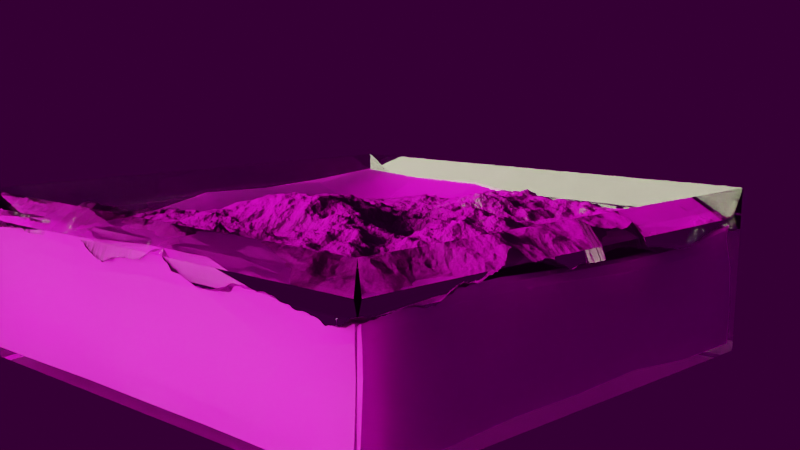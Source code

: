 # Source: Desert.blend  (saved by Blender 2.92.15; exported with 4.5.12 LTS)
import bpy
from mathutils import Matrix  # noqa: F401  (used for matrix-valued properties, if any)

bpy.ops.wm.read_factory_settings(use_empty=True)
scene = bpy.context.scene
scene.name = 'Scene'

# ---- collections
col_collection = bpy.data.collections.new('Collection'); scene.collection.children.link(col_collection)

# ---- images (referenced by path relative to the original .blend; pixels are not part of the script)
import os
ASSET_DIR = os.environ.get("B2B_ASSET_DIR", "")  # directory of the original .blend (textures are referenced by path, not embedded)
HERE = os.path.dirname(os.path.abspath(__file__))  # packed textures are extracted next to this script under _unpacked/

def load_image(name, relpath, width, height, colorspace="sRGB"):
    """Load a texture the original file referenced (path relative to the .blend, or extracted next to this script)."""
    p = next((c for c in (os.path.join(HERE, relpath), os.path.join(ASSET_DIR, relpath)) if relpath and os.path.exists(c)), "")
    if p:
        img = bpy.data.images.load(p, check_existing=True)
        img.name = name
    else:  # same state as the original file: an image datablock whose file is absent (Cycles renders it pink)
        img = bpy.data.images.new(name, width, height)
        img.source = "FILE"
        img.filepath = "//" + (relpath or name)
    img.colorspace_settings.name = colorspace
    return img
img_sjzkfega_8k_albedo_jpg = load_image('sjzkfega_8K_Albedo.jpg', 'Sand Texture/sjzkfega_8K_Albedo.jpg', 1024, 1024, 'sRGB')
img_sjzkfega_8k_roughness_jpg = load_image('sjzkfega_8K_Roughness.jpg', 'Sand Texture/sjzkfega_8K_Roughness.jpg', 1024, 1024, 'Non-Color')
img_pkngj_4k_albedo_jpg = load_image('pkngj_4K_Albedo.jpg', 'Damaged Concrete Texture/pkngj_4K_Albedo.jpg', 1024, 1024, 'sRGB')
img_pkngj_4k_roughness_jpg = load_image('pkngj_4K_Roughness.jpg', 'Damaged Concrete Texture/pkngj_4K_Roughness.jpg', 1024, 1024, 'Non-Color')
img_pkngj_4k_normal_jpg = load_image('pkngj_4K_Normal.jpg', 'Damaged Concrete Texture/pkngj_4K_Normal.jpg', 1024, 1024, 'Non-Color')
img_pkngj_4k_displacement_exr = load_image('pkngj_4K_Displacement.exr', 'Damaged Concrete Texture/pkngj_4K_Displacement.exr', 1024, 1024, 'Non-Color')
img_sjzkfega_8k_normal_jpg = load_image('sjzkfega_8K_Normal.jpg', 'Sand Texture/sjzkfega_8K_Normal.jpg', 1024, 1024, 'Non-Color')
img_sjzkfega_8k_displacement_exr = load_image('sjzkfega_8K_Displacement.exr', 'Sand Texture/sjzkfega_8K_Displacement.exr', 1024, 1024, 'Non-Color')
img_goegap_8k_hdr = load_image('goegap_8k.hdr', 'goegap_8k.hdr', 1024, 1024, 'Linear Rec.709')

# ---- materials (node trees are filled in below, after node groups)
mat_desert_mat = bpy.data.materials.new('Desert Mat')
mat_desert_mat.displacement_method = 'BOTH'
mat_glass = bpy.data.materials.new('Glass')
mat_sand = bpy.data.materials.new('Sand')

# ---- node groups
ng_poliigon_color_variation = bpy.data.node_groups.new('Poliigon Color Variation', 'ShaderNodeTree')
_s = ng_poliigon_color_variation.interface.new_socket(name='Color', in_out='OUTPUT', socket_type='NodeSocketColor')
_s.default_value = (0.0, 0.0, 0.0, 0.0)
_s = ng_poliigon_color_variation.interface.new_socket(name='Noise View', in_out='OUTPUT', socket_type='NodeSocketFloat')
_s.subtype = 'FACTOR'
_s.min_value = 0.0
_s.max_value = 1.0
_s = ng_poliigon_color_variation.interface.new_socket(name='Color', in_out='INPUT', socket_type='NodeSocketColor')
_s.default_value = (0.5, 0.5, 0.5, 1.0)
_s = ng_poliigon_color_variation.interface.new_socket(name='Scale', in_out='INPUT', socket_type='NodeSocketFloat')
_s.subtype = 'FACTOR'
_s.default_value = 0.5
_s.min_value = 0.05
_s.max_value = 10.0
_s = ng_poliigon_color_variation.interface.new_socket(name='Distortion', in_out='INPUT', socket_type='NodeSocketFloat')
_s.subtype = 'FACTOR'
_s.min_value = 0.0
_s.max_value = 3.0
_s = ng_poliigon_color_variation.interface.new_socket(name='Random Color Var', in_out='INPUT', socket_type='NodeSocketFloat')
_s.subtype = 'FACTOR'
_s.default_value = 1.0
_s.min_value = 0.0
_s.max_value = 1.0
_s = ng_poliigon_color_variation.interface.new_socket(name='Dark Spot Intensity', in_out='INPUT', socket_type='NodeSocketFloat')
_s.subtype = 'FACTOR'
_s.default_value = 0.5
_s.min_value = 0.0
_s.max_value = 1.0
_s = ng_poliigon_color_variation.interface.new_socket(name='Bright Spot Intensity', in_out='INPUT', socket_type='NodeSocketFloat')
_s.subtype = 'FACTOR'
_s.default_value = 0.5
_s.min_value = 0.0
_s.max_value = 1.0
_s = ng_poliigon_color_variation.interface.new_socket(name='Dark/Bright Threshold', in_out='INPUT', socket_type='NodeSocketFloat')
_s.min_value = -1e+04
_s.max_value = 1e+04
_s = ng_poliigon_color_variation.interface.new_socket(name='Seed', in_out='INPUT', socket_type='NodeSocketFloat')
_s.default_value = 1.0
_s.min_value = -1000.0
_s.max_value = 1000.0
_N = ng_poliigon_color_variation.nodes; _L = ng_poliigon_color_variation.links
n0 = _N.new('NodeFrame'); n0.name = 'Frame.001'; n0.location = (-46, 109)
n0.label = 'Creates 3 seeds'
n0.width = 200
n1 = _N.new('NodeFrame'); n1.name = 'Frame.004'; n1.location = (714, -32)
n1.label = 'Dark Spots'
n1.width = 200
n2 = _N.new('NodeFrame'); n2.name = 'Frame'; n2.location = (-1139, 233)
n2.label = 'Remaps Scale'
n2.width = 462
n3 = _N.new('NodeFrame'); n3.name = 'Frame.003'; n3.location = (232, -367)
n3.label = 'Rainbow Saturation'
n3.width = 200
n4 = _N.new('ShaderNodeSeparateColor'); n4.name = 'Separate RGB'; n4.location = (30, -30)
n5 = _N.new('ShaderNodeMapRange'); n5.name = 'Map Range.001'; n5.location = (259, 110)
n5.inputs[5].default_value = 9.9
n6 = _N.new('ShaderNodeMapRange'); n6.name = 'Map Range.002'; n6.location = (262, -121)
n7 = _N.new('NodeReroute'); n7.name = 'Reroute.001'; n7.location = (555, -639)
n7.width = 16
n7.socket_idname = 'NodeSocketFloat'
n8 = _N.new('ShaderNodeMix'); n8.name = 'Mix.002'; n8.location = (30, -30)
n8.data_type = 'RGBA'
n8.blend_type = 'SUBTRACT'
n8.clamp_result = True
n9 = _N.new('NodeReroute'); n9.name = 'Reroute.002'; n9.location = (-1220, -544)
n9.width = 16
n9.socket_idname = 'NodeSocketFloatFactor'
n10 = _N.new('NodeReroute'); n10.name = 'Reroute.003'; n10.location = (-1221, -70)
n10.width = 16
n10.socket_idname = 'NodeSocketFloatFactor'
n11 = _N.new('ShaderNodeTexCoord'); n11.name = 'Texture Coordinate'; n11.location = (-513, 143)
n12 = _N.new('ShaderNodeValue'); n12.name = 'Value.001'; n12.location = (30, -65)
n12.outputs[0].default_value = 0.1
n13 = _N.new('ShaderNodeMath'); n13.name = 'Math'; n13.location = (292, -30)
n13.operation = 'MULTIPLY'
n13.inputs[2].default_value = 0.0
n14 = _N.new('NodeReroute'); n14.name = 'Reroute.005'; n14.location = (-1190, -512)
n14.width = 16
n14.socket_idname = 'NodeSocketFloatFactor'
n15 = _N.new('NodeReroute'); n15.name = 'Reroute.006'; n15.location = (-1230, -89)
n15.width = 16
n15.socket_idname = 'NodeSocketFloatFactor'
n16 = _N.new('NodeReroute'); n16.name = 'Reroute.007'; n16.location = (-1244, -584)
n16.width = 16
n16.socket_idname = 'NodeSocketFloatFactor'
n17 = _N.new('NodeReroute'); n17.name = 'Reroute.008'; n17.location = (1018, -691)
n17.width = 16
n17.socket_idname = 'NodeSocketFloat'
n18 = _N.new('NodeReroute'); n18.name = 'Reroute'; n18.location = (44, -123)
n18.width = 16
n18.socket_idname = 'NodeSocketFloat'
n19 = _N.new('ShaderNodeHueSaturation'); n19.name = 'Hue Saturation Value'; n19.location = (1443, -79)
n20 = _N.new('ShaderNodeMix'); n20.name = 'Mix'; n20.location = (30, -30)
n20.data_type = 'RGBA'
n20.blend_type = 'HUE'
n21 = _N.new('NodeReroute'); n21.name = 'Reroute.004'; n21.location = (-1209, -32)
n21.width = 16
n21.socket_idname = 'NodeSocketFloatFactor'
n22 = _N.new('ShaderNodeMapRange'); n22.name = 'Map Range.004'; n22.location = (-537, -381)
n22.inputs[4].default_value = 0.1
n23 = _N.new('ShaderNodeMapRange'); n23.name = 'Map Range.005'; n23.location = (-538, -607)
n23.inputs[3].default_value = 1.0
n23.inputs[4].default_value = 2.0
n24 = _N.new('ShaderNodeMapRange'); n24.name = 'Map Range.003'; n24.location = (-897, -277)
n24.inputs[4].default_value = 0.15
n25 = _N.new('ShaderNodeTexNoise'); n25.name = 'Noise Texture'; n25.location = (-272, 48)
n25.noise_dimensions = '4D'
n25.inputs[3].default_value = 16.0
n26 = _N.new('ShaderNodeClamp'); n26.name = 'Clamp'; n26.location = (444, 102)
n27 = _N.new('ShaderNodeMapRange'); n27.name = 'Map Range'; n27.location = (258, 344)
n28 = _N.new('NodeGroupOutput'); n28.name = 'Group Output'; n28.location = (1843, -77)
n29 = _N.new('NodeGroupInput'); n29.name = 'Group Input'; n29.location = (-1396, 76)
n4.parent = n0
n8.parent = n1
n12.parent = n2
n13.parent = n2
n20.parent = n3
_L.new(n25.outputs[1], n4.inputs[0])
_L.new(n25.outputs[1], n20.inputs[7])
_L.new(n29.outputs[0], n20.inputs[6])
_L.new(n20.outputs[2], n8.inputs[6])
_L.new(n27.outputs[0], n8.inputs[0])
_L.new(n4.outputs[0], n27.inputs[0])
_L.new(n4.outputs[2], n6.inputs[0])
_L.new(n12.outputs[0], n13.inputs[1])
_L.new(n13.outputs[0], n25.inputs[2])
_L.new(n11.outputs[3], n25.inputs[0])
_L.new(n29.outputs[1], n13.inputs[0])
_L.new(n14.outputs[0], n24.inputs[0])
_L.new(n7.outputs[0], n8.inputs[7])
_L.new(n18.outputs[0], n27.inputs[3])
_L.new(n29.outputs[7], n25.inputs[1])
_L.new(n8.outputs[2], n19.inputs[4])
_L.new(n19.outputs[0], n28.inputs[0])
_L.new(n5.outputs[0], n26.inputs[0])
_L.new(n17.outputs[0], n19.inputs[2])
_L.new(n4.outputs[1], n5.inputs[0])
_L.new(n26.outputs[0], n19.inputs[3])
_L.new(n29.outputs[6], n18.inputs[0])
_L.new(n18.outputs[0], n6.inputs[3])
_L.new(n18.outputs[0], n5.inputs[3])
_L.new(n10.outputs[0], n9.inputs[0])
_L.new(n29.outputs[4], n10.inputs[0])
_L.new(n29.outputs[3], n21.inputs[0])
_L.new(n21.outputs[0], n14.inputs[0])
_L.new(n29.outputs[5], n15.inputs[0])
_L.new(n15.outputs[0], n16.inputs[0])
_L.new(n25.outputs[0], n28.inputs[1])
_L.new(n17.outputs[0], n19.inputs[1])
_L.new(n29.outputs[2], n25.inputs[8])
_L.new(n24.outputs[0], n20.inputs[0])
_L.new(n9.outputs[0], n22.inputs[0])
_L.new(n22.outputs[0], n7.inputs[0])
_L.new(n16.outputs[0], n23.inputs[0])
_L.new(n23.outputs[0], n17.inputs[0])
n28.is_active_output = True
ng_poliigon_uber_mapping = bpy.data.node_groups.new('Poliigon Uber Mapping', 'ShaderNodeTree')
_s = ng_poliigon_uber_mapping.interface.new_socket(name='UV', in_out='OUTPUT', socket_type='NodeSocketVector')
_s.min_value = 0.0
_s.max_value = -3.403e+38
_s = ng_poliigon_uber_mapping.interface.new_socket(name='GridView', in_out='OUTPUT', socket_type='NodeSocketFloat')
_s = ng_poliigon_uber_mapping.interface.new_socket(name='UV', in_out='INPUT', socket_type='NodeSocketVector')
_s.min_value = 0.0
_s.max_value = -3.403e+38
_s = ng_poliigon_uber_mapping.interface.new_socket(name='Scale', in_out='INPUT', socket_type='NodeSocketFloat')
_s.default_value = 1.0
_s = ng_poliigon_uber_mapping.interface.new_socket(name='Aspect Ratio', in_out='INPUT', socket_type='NodeSocketFloat')
_s.default_value = 1.0
_s = ng_poliigon_uber_mapping.interface.new_socket(name='Translate X', in_out='INPUT', socket_type='NodeSocketFloat')
_s = ng_poliigon_uber_mapping.interface.new_socket(name='Translate Y', in_out='INPUT', socket_type='NodeSocketFloat')
_s = ng_poliigon_uber_mapping.interface.new_socket(name='Global Rotation', in_out='INPUT', socket_type='NodeSocketFloat')
_s = ng_poliigon_uber_mapping.interface.new_socket(name='Mosaic Rotation', in_out='INPUT', socket_type='NodeSocketFloat')
_s.min_value = 0.0
_s.max_value = 100.0
_s = ng_poliigon_uber_mapping.interface.new_socket(name='Mosaic Noise', in_out='INPUT', socket_type='NodeSocketFloat')
_s.min_value = 0.0
_s.max_value = 1.0
_N = ng_poliigon_uber_mapping.nodes; _L = ng_poliigon_uber_mapping.links
n0 = _N.new('ShaderNodeTexChecker'); n0.name = 'Checker Texture.001'; n0.location = (68, -30)
n0.inputs[1].default_value = (0.0, 0.0, 0.0, 1.0)
n0.inputs[2].default_value = (1.0, 1.0, 1.0, 1.0)
n0.inputs[3].default_value = 1.0
n1 = _N.new('ShaderNodeTexChecker'); n1.name = 'Checker Texture.002'; n1.location = (65, -202)
n1.inputs[1].default_value = (0.01002, 0.01002, 0.01002, 1.0)
n1.inputs[2].default_value = (0.7874, 0.7874, 0.7874, 1.0)
n1.inputs[3].default_value = 4.0
n2 = _N.new('ShaderNodeCombineXYZ'); n2.name = 'Combine XYZ'; n2.location = (870, -119)
n2.hide = True
n2.inputs[2].default_value = 0.2
n3 = _N.new('ShaderNodeCombineXYZ'); n3.name = 'Combine XYZ.001'; n3.location = (194, -35)
n3.hide = True
n4 = _N.new('ShaderNodeCombineXYZ'); n4.name = 'Combine XYZ.002'; n4.location = (777, -218)
n4.hide = True
n4.inputs[2].default_value = 16.4
n5 = _N.new('ShaderNodeCombineXYZ'); n5.name = 'Combine XYZ.003'; n5.location = (783, -35)
n5.hide = True
n5.inputs[2].default_value = 8.1
n6 = _N.new('ShaderNodeCombineXYZ'); n6.name = 'Combine XYZ.004'; n6.location = (30, -110)
n6.hide = True
n7 = _N.new('ShaderNodeCombineXYZ'); n7.name = 'Combine XYZ.005'; n7.location = (525, -54)
n8 = _N.new('ShaderNodeCombineXYZ'); n8.name = 'Combine XYZ.006'; n8.location = (1138, -44)
n9 = _N.new('ShaderNodeCombineXYZ'); n9.name = 'Combine XYZ.007'; n9.location = (519, -138)
n10 = _N.new('NodeFrame'); n10.name = 'Frame'; n10.location = (-1737, 826)
n10.label = 'Scale'
n10.width = 403
n10.label_size = 64
n11 = _N.new('NodeFrame'); n11.name = 'Frame.001'; n11.location = (257, 856)
n11.label = 'Mosaic Rotation'
n11.width = 671
n11.label_size = 64
n12 = _N.new('NodeFrame'); n12.name = 'Frame.002'; n12.location = (-1232, 696)
n12.label = 'Mosaic Noise'
n12.width = 1456
n12.label_size = 64
n13 = _N.new('NodeFrame'); n13.name = 'Frame.003'; n13.location = (980, 609)
n13.label = 'Combine'
n13.width = 518
n13.label_size = 64
n14 = _N.new('NodeFrame'); n14.name = 'Frame.004'; n14.location = (3585, 527)
n14.label = 'GridView'
n14.width = 485
n14.label_size = 64
n15 = _N.new('NodeFrame'); n15.name = 'Frame.005'; n15.location = (2245, 628)
n15.label = 'Rotation'
n15.width = 1308
n15.label_size = 64
n16 = _N.new('NodeFrame'); n16.name = 'Frame.006'; n16.location = (1525, 626)
n16.label = 'Translation'
n16.width = 695
n16.label_size = 64
n17 = _N.new('NodeFrame'); n17.name = 'Frame.008'; n17.location = (3587, 900)
n17.label = 'Aspect Ratio'
n17.width = 689
n17.label_size = 64
n18 = _N.new('NodeGroupInput'); n18.name = 'Group Input'; n18.location = (-2148, 639)
n19 = _N.new('NodeGroupOutput'); n19.name = 'Group Output'; n19.location = (4444, 580)
n20 = _N.new('ShaderNodeMath'); n20.name = 'Math'; n20.location = (30, -35)
n20.hide = True
n20.operation = 'MODULO'
n20.inputs[2].default_value = 0.0
n21 = _N.new('ShaderNodeMath'); n21.name = 'Math.001'; n21.location = (557, -39)
n21.hide = True
n21.operation = 'ROUND'
n21.inputs[1].default_value = 1.3
n21.inputs[2].default_value = 0.0
n22 = _N.new('ShaderNodeMath'); n22.name = 'Math.002'; n22.location = (469, -123)
n22.hide = True
n22.operation = 'ROUND'
n22.inputs[1].default_value = 1.3
n22.inputs[2].default_value = 0.0
n23 = _N.new('ShaderNodeMath'); n23.name = 'Math.003'; n23.location = (32, -53)
n23.hide = True
n23.operation = 'SUBTRACT'
n23.inputs[2].default_value = 0.0
n24 = _N.new('ShaderNodeMath'); n24.name = 'Math.004'; n24.location = (30, -118)
n24.hide = True
n24.operation = 'SUBTRACT'
n24.inputs[2].default_value = 0.0
n25 = _N.new('ShaderNodeMath'); n25.name = 'Math.005'; n25.location = (50, -292)
n25.hide = True
n25.operation = 'MODULO'
n25.inputs[2].default_value = 0.0
n26 = _N.new('ShaderNodeMath'); n26.name = 'Math.006'; n26.location = (1202, -145)
n26.hide = True
n26.operation = 'MULTIPLY'
n26.inputs[2].default_value = 0.0
n27 = _N.new('ShaderNodeMath'); n27.name = 'Math.007'; n27.location = (1201, -195)
n27.hide = True
n27.operation = 'MULTIPLY'
n27.inputs[2].default_value = 0.0
n28 = _N.new('ShaderNodeMath'); n28.name = 'Math.008'; n28.location = (84, -134)
n28.hide = True
n28.operation = 'SINE'
n28.inputs[1].default_value = 1.0
n28.inputs[2].default_value = 0.0
n29 = _N.new('ShaderNodeMath'); n29.name = 'Math.009'; n29.location = (288, -63)
n29.hide = True
n29.operation = 'MULTIPLY'
n29.inputs[2].default_value = 0.0
n30 = _N.new('ShaderNodeMath'); n30.name = 'Math.010'; n30.location = (85, -208)
n30.hide = True
n30.operation = 'COSINE'
n30.inputs[1].default_value = 1.0
n30.inputs[2].default_value = 0.0
n31 = _N.new('ShaderNodeMath'); n31.name = 'Math.011'; n31.location = (285, -237)
n31.hide = True
n31.operation = 'MULTIPLY'
n31.inputs[2].default_value = 0.0
n32 = _N.new('ShaderNodeMath'); n32.name = 'Math.012'; n32.location = (501, -141)
n32.hide = True
n32.operation = 'SUBTRACT'
n32.inputs[2].default_value = 0.0
n33 = _N.new('ShaderNodeMath'); n33.name = 'Math.013'; n33.location = (282, -158)
n33.hide = True
n33.operation = 'MULTIPLY'
n33.inputs[2].default_value = 0.0
n34 = _N.new('ShaderNodeMath'); n34.name = 'Math.014'; n34.location = (287, -300)
n34.hide = True
n34.operation = 'MULTIPLY'
n34.inputs[2].default_value = 0.0
n35 = _N.new('ShaderNodeMath'); n35.name = 'Math.015'; n35.location = (494, -259)
n35.hide = True
n35.inputs[2].default_value = 0.0
n36 = _N.new('ShaderNodeMath'); n36.name = 'Math.016'; n36.location = (1286, -39)
n36.hide = True
n36.operation = 'MULTIPLY'
n36.inputs[2].default_value = 0.0
n37 = _N.new('ShaderNodeMath'); n37.name = 'Math.017'; n37.location = (230, -75)
n37.hide = True
n37.operation = 'MULTIPLY'
n37.inputs[2].default_value = 0.0
n38 = _N.new('ShaderNodeMath'); n38.name = 'Math.018'; n38.location = (233, -114)
n38.hide = True
n38.operation = 'MULTIPLY'
n38.inputs[2].default_value = 0.0
n39 = _N.new('ShaderNodeMath'); n39.name = 'Math.019'; n39.location = (271, -30)
n39.inputs[2].default_value = 0.0
n40 = _N.new('ShaderNodeMath'); n40.name = 'Math.020'; n40.location = (284, -30)
n40.operation = 'MULTIPLY'
n40.inputs[2].default_value = 0.0
n41 = _N.new('ShaderNodeMath'); n41.name = 'Math.021'; n41.location = (263, -199)
n41.inputs[2].default_value = 0.0
n42 = _N.new('ShaderNodeMath'); n42.name = 'Math.022'; n42.location = (223, -163)
n42.hide = True
n42.operation = 'MULTIPLY'
n42.inputs[1].default_value = 3.141
n42.inputs[2].default_value = 0.0
n43 = _N.new('ShaderNodeMath'); n43.name = 'Math.023'; n43.location = (394, -167)
n43.hide = True
n43.operation = 'DIVIDE'
n43.inputs[1].default_value = 180.0
n43.inputs[2].default_value = 0.0
n44 = _N.new('ShaderNodeMath'); n44.name = 'Math.024'; n44.location = (572, -132)
n44.hide = True
n44.operation = 'SINE'
n44.inputs[1].default_value = 1.0
n44.inputs[2].default_value = 0.0
n45 = _N.new('ShaderNodeMath'); n45.name = 'Math.025'; n45.location = (572, -177)
n45.hide = True
n45.operation = 'COSINE'
n45.inputs[1].default_value = 1.0
n45.inputs[2].default_value = 0.0
n46 = _N.new('ShaderNodeMath'); n46.name = 'Math.026'; n46.location = (774, -35)
n46.hide = True
n46.operation = 'MULTIPLY'
n46.inputs[2].default_value = 0.0
n47 = _N.new('ShaderNodeMath'); n47.name = 'Math.027'; n47.location = (778, -113)
n47.hide = True
n47.operation = 'MULTIPLY'
n47.inputs[2].default_value = 0.0
n48 = _N.new('ShaderNodeMath'); n48.name = 'Math.028'; n48.location = (938, -77)
n48.hide = True
n48.operation = 'SUBTRACT'
n48.inputs[2].default_value = 0.0
n49 = _N.new('ShaderNodeMath'); n49.name = 'Math.029'; n49.location = (787, -186)
n49.hide = True
n49.operation = 'MULTIPLY'
n49.inputs[2].default_value = 0.0
n50 = _N.new('ShaderNodeMath'); n50.name = 'Math.030'; n50.location = (782, -287)
n50.hide = True
n50.operation = 'MULTIPLY'
n50.inputs[2].default_value = 0.0
n51 = _N.new('ShaderNodeMath'); n51.name = 'Math.031'; n51.location = (946, -237)
n51.hide = True
n51.inputs[2].default_value = 0.0
n52 = _N.new('ShaderNodeMix'); n52.name = 'Mix'; n52.location = (197, -137)
n52.hide = True
n52.data_type = 'RGBA'
n52.blend_type = 'MULTIPLY'
n52.inputs[0].default_value = 1.0
n53 = _N.new('ShaderNodeMix'); n53.name = 'Mix.001'; n53.location = (314, -69)
n53.data_type = 'RGBA'
n53.blend_type = 'DIFFERENCE'
n53.inputs[0].default_value = 1.0
n54 = _N.new('ShaderNodeMix'); n54.name = 'Mix.002'; n54.location = (386, -37)
n54.hide = True
n54.data_type = 'RGBA'
n54.blend_type = 'DIFFERENCE'
n55 = _N.new('ShaderNodeMix'); n55.name = 'Mix.003'; n55.location = (294, -120)
n55.hide = True
n55.data_type = 'RGBA'
n55.blend_type = 'DIFFERENCE'
n56 = _N.new('ShaderNodeTexNoise'); n56.name = 'Musgrave Texture'; n56.location = (1056, -126)
n56.width = 150
n56.hide = True
n56.noise_type = 'HETERO_TERRAIN'
n56.normalize = False
n56.inputs[2].default_value = 9.4
n56.inputs[3].default_value = 4.0
n56.inputs[4].default_value = 0.0256
n56.inputs[5].default_value = 2.5
n56.inputs[6].default_value = 1.0
n57 = _N.new('ShaderNodeTexNoise'); n57.name = 'Musgrave Texture.001'; n57.location = (963, -220)
n57.width = 150
n57.hide = True
n57.noise_type = 'HETERO_TERRAIN'
n57.normalize = False
n57.inputs[2].default_value = 9.4
n57.inputs[3].default_value = 4.0
n57.inputs[4].default_value = 0.0256
n57.inputs[5].default_value = 2.5
n57.inputs[6].default_value = 1.0
n58 = _N.new('ShaderNodeTexNoise'); n58.name = 'Musgrave Texture.002'; n58.location = (964, -52)
n58.width = 150
n58.hide = True
n58.noise_type = 'HETERO_TERRAIN'
n58.normalize = False
n58.inputs[2].default_value = 9.4
n58.inputs[3].default_value = 4.0
n58.inputs[4].default_value = 0.0256
n58.inputs[5].default_value = 2.5
n58.inputs[6].default_value = 1.0
n59 = _N.new('ShaderNodeTexNoise'); n59.name = 'Noise Texture'; n59.location = (44, -182)
n59.hide = True
n60 = _N.new('NodeReroute'); n60.name = 'Reroute'; n60.location = (-1754, 781)
n60.width = 16
n60.socket_idname = 'NodeSocketVector'
n61 = _N.new('NodeReroute'); n61.name = 'Reroute.001'; n61.location = (-1756, 607)
n61.width = 16
n61.socket_idname = 'NodeSocketVector'
n62 = _N.new('NodeReroute'); n62.name = 'Reroute.002'; n62.location = (-1714, 585)
n62.width = 16
n62.socket_idname = 'NodeSocketFloat'
n63 = _N.new('NodeReroute'); n63.name = 'Reroute.003'; n63.location = (200, -93)
n63.width = 16
n63.socket_idname = 'NodeSocketFloat'
n64 = _N.new('NodeReroute'); n64.name = 'Reroute.004'; n64.location = (-1539, 589)
n64.width = 16
n64.socket_idname = 'NodeSocketFloat'
n65 = _N.new('NodeReroute'); n65.name = 'Reroute.005'; n65.location = (199, -131)
n65.width = 16
n65.socket_idname = 'NodeSocketFloat'
n66 = _N.new('NodeReroute'); n66.name = 'Reroute.006'; n66.location = (-69, 481)
n66.width = 16
n66.socket_idname = 'NodeSocketFloat'
n67 = _N.new('NodeReroute'); n67.name = 'Reroute.007'; n67.location = (150, 544)
n67.width = 16
n67.socket_idname = 'NodeSocketFloat'
n68 = _N.new('NodeReroute'); n68.name = 'Reroute.008'; n68.location = (-57, 251)
n68.width = 16
n68.socket_idname = 'NodeSocketFloat'
n69 = _N.new('NodeReroute'); n69.name = 'Reroute.009'; n69.location = (147, 803)
n69.width = 16
n69.socket_idname = 'NodeSocketFloat'
n70 = _N.new('NodeReroute'); n70.name = 'Reroute.010'; n70.location = (152, 272)
n70.width = 16
n70.socket_idname = 'NodeSocketFloat'
n71 = _N.new('NodeReroute'); n71.name = 'Reroute.011'; n71.location = (-1284, 283)
n71.width = 16
n71.socket_idname = 'NodeSocketFloat'
n72 = _N.new('NodeReroute'); n72.name = 'Reroute.012'; n72.location = (-1283, 588)
n72.width = 16
n72.socket_idname = 'NodeSocketFloat'
n73 = _N.new('NodeReroute'); n73.name = 'Reroute.013'; n73.location = (1162, -163)
n73.width = 16
n73.socket_idname = 'NodeSocketFloat'
n74 = _N.new('NodeReroute'); n74.name = 'Reroute.014'; n74.location = (-69, 277)
n74.width = 16
n74.socket_idname = 'NodeSocketFloat'
n75 = _N.new('NodeReroute'); n75.name = 'Reroute.015'; n75.location = (1177, -56)
n75.width = 16
n75.socket_idname = 'NodeSocketFloat'
n76 = _N.new('NodeReroute'); n76.name = 'Reroute.016'; n76.location = (1251, -42)
n76.width = 16
n76.socket_idname = 'NodeSocketFloat'
n77 = _N.new('NodeReroute'); n77.name = 'Reroute.017'; n77.location = (1251, -149)
n77.width = 16
n77.socket_idname = 'NodeSocketFloat'
n78 = _N.new('NodeReroute'); n78.name = 'Reroute.018'; n78.location = (1150, -76)
n78.width = 16
n78.socket_idname = 'NodeSocketFloat'
n79 = _N.new('NodeReroute'); n79.name = 'Reroute.019'; n79.location = (1150, -193)
n79.width = 16
n79.socket_idname = 'NodeSocketFloat'
n80 = _N.new('NodeReroute'); n80.name = 'Reroute.020'; n80.location = (1187, -243)
n80.width = 16
n80.socket_idname = 'NodeSocketFloat'
n81 = _N.new('NodeReroute'); n81.name = 'Reroute.021'; n81.location = (1187, -147)
n81.width = 16
n81.socket_idname = 'NodeSocketFloat'
n82 = _N.new('NodeReroute'); n82.name = 'Reroute.022'; n82.location = (170, -158)
n82.width = 16
n82.socket_idname = 'NodeSocketFloat'
n83 = _N.new('NodeReroute'); n83.name = 'Reroute.023'; n83.location = (1063, 244)
n83.width = 16
n83.socket_idname = 'NodeSocketFloat'
n84 = _N.new('NodeReroute'); n84.name = 'Reroute.024'; n84.location = (-1307, 250)
n84.width = 16
n84.socket_idname = 'NodeSocketFloat'
n85 = _N.new('NodeReroute'); n85.name = 'Reroute.025'; n85.location = (-1306, 493)
n85.width = 16
n85.socket_idname = 'NodeSocketFloat'
n86 = _N.new('NodeReroute'); n86.name = 'Reroute.026'; n86.location = (-1329, 563)
n86.width = 16
n86.socket_idname = 'NodeSocketFloat'
n87 = _N.new('NodeReroute'); n87.name = 'Reroute.027'; n87.location = (-1328, 232)
n87.width = 16
n87.socket_idname = 'NodeSocketFloat'
n88 = _N.new('NodeReroute'); n88.name = 'Reroute.028'; n88.location = (-1358, 533)
n88.width = 16
n88.socket_idname = 'NodeSocketFloat'
n89 = _N.new('NodeReroute'); n89.name = 'Reroute.029'; n89.location = (-1353, 207)
n89.width = 16
n89.socket_idname = 'NodeSocketFloat'
n90 = _N.new('NodeReroute'); n90.name = 'Reroute.030'; n90.location = (230, -334)
n90.width = 16
n90.socket_idname = 'NodeSocketFloat'
n91 = _N.new('NodeReroute'); n91.name = 'Reroute.031'; n91.location = (1667, 195)
n91.width = 16
n91.socket_idname = 'NodeSocketFloat'
n92 = _N.new('NodeReroute'); n92.name = 'Reroute.032'; n92.location = (200, -165)
n92.width = 16
n92.socket_idname = 'NodeSocketFloat'
n93 = _N.new('NodeReroute'); n93.name = 'Reroute.033'; n93.location = (1641, 222)
n93.width = 16
n93.socket_idname = 'NodeSocketFloat'
n94 = _N.new('NodeReroute'); n94.name = 'Reroute.034'; n94.location = (-1290, 813)
n94.width = 16
n94.socket_idname = 'NodeSocketFloat'
n95 = _N.new('NodeReroute'); n95.name = 'Reroute.035'; n95.location = (-1285, 776)
n95.width = 16
n95.socket_idname = 'NodeSocketFloat'
n96 = _N.new('NodeReroute'); n96.name = 'Reroute.036'; n96.location = (109, 777)
n96.width = 16
n96.socket_idname = 'NodeSocketFloat'
n97 = _N.new('NodeReroute'); n97.name = 'Reroute.037'; n97.location = (-1380, 514)
n97.width = 16
n97.socket_idname = 'NodeSocketFloat'
n98 = _N.new('NodeReroute'); n98.name = 'Reroute.038'; n98.location = (-1375, 175)
n98.width = 16
n98.socket_idname = 'NodeSocketFloat'
n99 = _N.new('NodeReroute'); n99.name = 'Reroute.039'; n99.location = (182, -167)
n99.width = 16
n99.socket_idname = 'NodeSocketFloat'
n100 = _N.new('NodeReroute'); n100.name = 'Reroute.040'; n100.location = (2330, 149)
n100.width = 16
n100.socket_idname = 'NodeSocketFloat'
n101 = _N.new('NodeReroute'); n101.name = 'Reroute.041'; n101.location = (33, -187)
n101.width = 16
n101.socket_idname = 'NodeSocketVector'
n102 = _N.new('NodeReroute'); n102.name = 'Reroute.042'; n102.location = (-1255, 514)
n102.width = 16
n102.socket_idname = 'NodeSocketVector'
n103 = _N.new('NodeReroute'); n103.name = 'Reroute.043'; n103.location = (-1255, 609)
n103.width = 16
n103.socket_idname = 'NodeSocketVector'
n104 = _N.new('NodeReroute'); n104.name = 'Reroute.044'; n104.location = (-1283, 505)
n104.width = 16
n104.socket_idname = 'NodeSocketFloat'
n105 = _N.new('NodeReroute'); n105.name = 'Reroute.045'; n105.location = (327, -198)
n105.width = 16
n105.socket_idname = 'NodeSocketFloat'
n106 = _N.new('NodeReroute'); n106.name = 'Reroute.046'; n106.location = (328, -59)
n106.width = 16
n106.socket_idname = 'NodeSocketFloat'
n107 = _N.new('NodeReroute'); n107.name = 'Reroute.047'; n107.location = (-1397, 474)
n107.width = 16
n107.socket_idname = 'NodeSocketFloat'
n108 = _N.new('NodeReroute'); n108.name = 'Reroute.048'; n108.location = (-1392, 149)
n108.width = 16
n108.socket_idname = 'NodeSocketFloat'
n109 = _N.new('NodeReroute'); n109.name = 'Reroute.049'; n109.location = (-976, 148)
n109.width = 16
n109.socket_idname = 'NodeSocketFloat'
n110 = _N.new('NodeReroute'); n110.name = 'Reroute.050'; n110.location = (254, -36)
n110.width = 16
n110.socket_idname = 'NodeSocketFloat'
n111 = _N.new('NodeReroute'); n111.name = 'Reroute.051'; n111.location = (254, -119)
n111.width = 16
n111.socket_idname = 'NodeSocketFloat'
n112 = _N.new('NodeReroute'); n112.name = 'Reroute.052'; n112.location = (327, -141)
n112.width = 16
n112.socket_idname = 'NodeSocketFloat'
n113 = _N.new('NodeReroute'); n113.name = 'Reroute.053'; n113.location = (2791, 577)
n113.width = 16
n113.socket_idname = 'NodeSocketFloat'
n114 = _N.new('NodeReroute'); n114.name = 'Reroute.054'; n114.location = (2635, 528)
n114.width = 16
n114.socket_idname = 'NodeSocketFloat'
n115 = _N.new('ShaderNodeSeparateXYZ'); n115.name = 'Separate XYZ'; n115.location = (30, -35)
n115.hide = True
n116 = _N.new('ShaderNodeSeparateXYZ'); n116.name = 'Separate XYZ.001'; n116.location = (30, -85)
n117 = _N.new('ShaderNodeSeparateXYZ'); n117.name = 'Separate XYZ.002'; n117.location = (30, -34)
n118 = _N.new('ShaderNodeSeparateXYZ'); n118.name = 'Separate XYZ.003'; n118.location = (30, -162)
n119 = _N.new('ShaderNodeVectorMath'); n119.name = 'Vector Math'; n119.location = (348, -95)
n119.hide = True
n0.parent = n14
n1.parent = n14
n2.parent = n12
n3.parent = n13
n4.parent = n12
n5.parent = n12
n6.parent = n13
n7.parent = n16
n8.parent = n15
n9.parent = n17
n20.parent = n11
n21.parent = n12
n22.parent = n12
n23.parent = n12
n24.parent = n12
n25.parent = n11
n26.parent = n12
n27.parent = n12
n28.parent = n11
n29.parent = n11
n30.parent = n11
n31.parent = n11
n32.parent = n11
n33.parent = n11
n34.parent = n11
n35.parent = n11
n36.parent = n12
n37.parent = n10
n38.parent = n10
n39.parent = n16
n40.parent = n17
n41.parent = n16
n42.parent = n15
n43.parent = n15
n44.parent = n15
n45.parent = n15
n46.parent = n15
n47.parent = n15
n48.parent = n15
n49.parent = n15
n50.parent = n15
n51.parent = n15
n52.parent = n13
n53.parent = n14
n54.parent = n12
n55.parent = n12
n56.parent = n12
n57.parent = n12
n58.parent = n12
n59.parent = n12
n63.parent = n10
n65.parent = n10
n73.parent = n12
n75.parent = n12
n76.parent = n12
n77.parent = n12
n78.parent = n12
n79.parent = n12
n80.parent = n12
n81.parent = n12
n82.parent = n13
n90.parent = n16
n92.parent = n16
n99.parent = n15
n101.parent = n14
n105.parent = n12
n106.parent = n12
n110.parent = n12
n111.parent = n12
n112.parent = n12
n115.parent = n10
n116.parent = n16
n117.parent = n15
n118.parent = n17
n119.parent = n13
_L.new(n115.outputs[0], n37.inputs[0])
_L.new(n115.outputs[1], n38.inputs[0])
_L.new(n3.outputs[0], n119.inputs[0])
_L.new(n26.outputs[0], n6.inputs[0])
_L.new(n27.outputs[0], n6.inputs[1])
_L.new(n60.outputs[0], n115.inputs[0])
_L.new(n73.outputs[0], n26.inputs[1])
_L.new(n75.outputs[0], n36.inputs[1])
_L.new(n21.outputs[0], n2.inputs[0])
_L.new(n22.outputs[0], n2.inputs[1])
_L.new(n23.outputs[0], n54.inputs[6])
_L.new(n21.outputs[0], n4.inputs[0])
_L.new(n22.outputs[0], n4.inputs[1])
_L.new(n4.outputs[0], n57.inputs[0])
_L.new(n21.outputs[0], n5.inputs[0])
_L.new(n22.outputs[0], n5.inputs[1])
_L.new(n2.outputs[0], n56.inputs[0])
_L.new(n5.outputs[0], n58.inputs[0])
_L.new(n37.outputs[0], n23.inputs[0])
_L.new(n38.outputs[0], n24.inputs[0])
_L.new(n76.outputs[0], n36.inputs[0])
_L.new(n81.outputs[0], n26.inputs[0])
_L.new(n79.outputs[0], n27.inputs[0])
_L.new(n20.outputs[0], n29.inputs[0])
_L.new(n28.outputs[0], n29.inputs[1])
_L.new(n30.outputs[0], n31.inputs[0])
_L.new(n25.outputs[0], n31.inputs[1])
_L.new(n20.outputs[0], n33.inputs[0])
_L.new(n30.outputs[0], n33.inputs[1])
_L.new(n28.outputs[0], n34.inputs[0])
_L.new(n25.outputs[0], n34.inputs[1])
_L.new(n33.outputs[0], n32.inputs[0])
_L.new(n34.outputs[0], n32.inputs[1])
_L.new(n29.outputs[0], n35.inputs[0])
_L.new(n31.outputs[0], n35.inputs[1])
_L.new(n36.outputs[0], n28.inputs[0])
_L.new(n94.outputs[0], n20.inputs[0])
_L.new(n96.outputs[0], n25.inputs[0])
_L.new(n36.outputs[0], n30.inputs[0])
_L.new(n32.outputs[0], n3.inputs[0])
_L.new(n35.outputs[0], n3.inputs[1])
_L.new(n6.outputs[0], n52.inputs[6])
_L.new(n52.outputs[2], n119.inputs[1])
_L.new(n82.outputs[0], n52.inputs[7])
_L.new(n69.outputs[0], n20.inputs[1])
_L.new(n119.outputs[0], n116.inputs[0])
_L.new(n116.outputs[0], n39.inputs[0])
_L.new(n116.outputs[1], n41.inputs[0])
_L.new(n39.outputs[0], n7.inputs[0])
_L.new(n41.outputs[0], n7.inputs[1])
_L.new(n92.outputs[0], n39.inputs[1])
_L.new(n90.outputs[0], n41.inputs[1])
_L.new(n42.outputs[0], n43.inputs[0])
_L.new(n43.outputs[0], n44.inputs[0])
_L.new(n43.outputs[0], n45.inputs[0])
_L.new(n113.outputs[0], n46.inputs[0])
_L.new(n45.outputs[0], n46.inputs[1])
_L.new(n114.outputs[0], n47.inputs[0])
_L.new(n44.outputs[0], n47.inputs[1])
_L.new(n46.outputs[0], n48.inputs[0])
_L.new(n47.outputs[0], n48.inputs[1])
_L.new(n48.outputs[0], n8.inputs[0])
_L.new(n44.outputs[0], n49.inputs[1])
_L.new(n45.outputs[0], n50.inputs[1])
_L.new(n49.outputs[0], n51.inputs[0])
_L.new(n50.outputs[0], n51.inputs[1])
_L.new(n7.outputs[0], n117.inputs[0])
_L.new(n101.outputs[0], n0.inputs[0])
_L.new(n99.outputs[0], n42.inputs[0])
_L.new(n61.outputs[0], n60.inputs[0])
_L.new(n18.outputs[0], n61.inputs[0])
_L.new(n18.outputs[1], n62.inputs[0])
_L.new(n62.outputs[0], n64.inputs[0])
_L.new(n63.outputs[0], n37.inputs[1])
_L.new(n65.outputs[0], n63.inputs[0])
_L.new(n64.outputs[0], n65.inputs[0])
_L.new(n74.outputs[0], n70.inputs[0])
_L.new(n104.outputs[0], n71.inputs[0])
_L.new(n64.outputs[0], n72.inputs[0])
_L.new(n71.outputs[0], n74.inputs[0])
_L.new(n66.outputs[0], n73.inputs[0])
_L.new(n67.outputs[0], n69.inputs[0])
_L.new(n74.outputs[0], n66.inputs[0])
_L.new(n66.outputs[0], n27.inputs[1])
_L.new(n70.outputs[0], n67.inputs[0])
_L.new(n67.outputs[0], n25.inputs[1])
_L.new(n84.outputs[0], n68.inputs[0])
_L.new(n68.outputs[0], n75.inputs[0])
_L.new(n77.outputs[0], n76.inputs[0])
_L.new(n56.outputs[0], n77.inputs[0])
_L.new(n58.outputs[0], n78.inputs[0])
_L.new(n78.outputs[0], n79.inputs[0])
_L.new(n57.outputs[0], n80.inputs[0])
_L.new(n80.outputs[0], n81.inputs[0])
_L.new(n83.outputs[0], n82.inputs[0])
_L.new(n68.outputs[0], n83.inputs[0])
_L.new(n85.outputs[0], n84.inputs[0])
_L.new(n18.outputs[6], n85.inputs[0])
_L.new(n18.outputs[3], n86.inputs[0])
_L.new(n86.outputs[0], n87.inputs[0])
_L.new(n18.outputs[4], n88.inputs[0])
_L.new(n88.outputs[0], n89.inputs[0])
_L.new(n91.outputs[0], n90.inputs[0])
_L.new(n89.outputs[0], n91.inputs[0])
_L.new(n93.outputs[0], n92.inputs[0])
_L.new(n87.outputs[0], n93.inputs[0])
_L.new(n37.outputs[0], n94.inputs[0])
_L.new(n38.outputs[0], n95.inputs[0])
_L.new(n95.outputs[0], n96.inputs[0])
_L.new(n18.outputs[5], n97.inputs[0])
_L.new(n97.outputs[0], n98.inputs[0])
_L.new(n100.outputs[0], n99.inputs[0])
_L.new(n98.outputs[0], n100.inputs[0])
_L.new(n101.outputs[0], n1.inputs[0])
_L.new(n0.outputs[0], n53.inputs[6])
_L.new(n1.outputs[0], n53.inputs[7])
_L.new(n53.outputs[2], n19.inputs[1])
_L.new(n8.outputs[0], n101.inputs[0])
_L.new(n24.outputs[0], n55.inputs[6])
_L.new(n102.outputs[0], n59.inputs[0])
_L.new(n103.outputs[0], n102.inputs[0])
_L.new(n61.outputs[0], n103.inputs[0])
_L.new(n54.outputs[2], n21.inputs[0])
_L.new(n55.outputs[2], n22.inputs[0])
_L.new(n72.outputs[0], n104.inputs[0])
_L.new(n59.outputs[0], n105.inputs[0])
_L.new(n112.outputs[0], n106.inputs[0])
_L.new(n106.outputs[0], n54.inputs[7])
_L.new(n65.outputs[0], n38.inputs[1])
_L.new(n110.outputs[0], n54.inputs[0])
_L.new(n18.outputs[7], n107.inputs[0])
_L.new(n107.outputs[0], n108.inputs[0])
_L.new(n108.outputs[0], n109.inputs[0])
_L.new(n111.outputs[0], n110.inputs[0])
_L.new(n109.outputs[0], n111.inputs[0])
_L.new(n111.outputs[0], n55.inputs[0])
_L.new(n105.outputs[0], n112.inputs[0])
_L.new(n112.outputs[0], n55.inputs[7])
_L.new(n104.outputs[0], n59.inputs[2])
_L.new(n113.outputs[0], n49.inputs[0])
_L.new(n117.outputs[0], n113.inputs[0])
_L.new(n114.outputs[0], n50.inputs[0])
_L.new(n117.outputs[1], n114.inputs[0])
_L.new(n51.outputs[0], n8.inputs[1])
_L.new(n8.outputs[0], n118.inputs[0])
_L.new(n118.outputs[0], n9.inputs[0])
_L.new(n118.outputs[1], n40.inputs[0])
_L.new(n118.outputs[2], n9.inputs[2])
_L.new(n9.outputs[0], n19.inputs[0])
_L.new(n40.outputs[0], n9.inputs[1])
_L.new(n18.outputs[2], n40.inputs[1])
n19.is_active_output = True
ng_poliigon_pbr_mixer = bpy.data.node_groups.new('Poliigon PBR Mixer', 'ShaderNodeTree')
_s = ng_poliigon_pbr_mixer.interface.new_socket(name='Base Color', in_out='OUTPUT', socket_type='NodeSocketColor')
_s.default_value = (0.5, 0.5, 0.5, 1.0)
_s = ng_poliigon_pbr_mixer.interface.new_socket(name='Metalness', in_out='OUTPUT', socket_type='NodeSocketFloat')
_s = ng_poliigon_pbr_mixer.interface.new_socket(name='Roughness', in_out='OUTPUT', socket_type='NodeSocketFloat')
_s.default_value = 0.5
_s = ng_poliigon_pbr_mixer.interface.new_socket(name='Normal', in_out='OUTPUT', socket_type='NodeSocketVector')
_s.min_value = 0.0
_s.max_value = -3.403e+38
_s = ng_poliigon_pbr_mixer.interface.new_socket(name='Displacement', in_out='OUTPUT', socket_type='NodeSocketFloat')
_s.default_value = 0.5
_s = ng_poliigon_pbr_mixer.interface.new_socket(name='Fac', in_out='INPUT', socket_type='NodeSocketFloat')
_s.min_value = 0.0
_s.max_value = 1.0
_s = ng_poliigon_pbr_mixer.interface.new_socket(name='Base Color', in_out='INPUT', socket_type='NodeSocketColor')
_s.default_value = (1.0, 1.0, 1.0, 1.0)
_s = ng_poliigon_pbr_mixer.interface.new_socket(name='Metalness', in_out='INPUT', socket_type='NodeSocketFloat')
_s = ng_poliigon_pbr_mixer.interface.new_socket(name='Roughness', in_out='INPUT', socket_type='NodeSocketFloat')
_s = ng_poliigon_pbr_mixer.interface.new_socket(name='Normal', in_out='INPUT', socket_type='NodeSocketVector')
_s.min_value = 0.0
_s.max_value = -3.403e+38
_s = ng_poliigon_pbr_mixer.interface.new_socket(name='Displacement', in_out='INPUT', socket_type='NodeSocketFloat')
_s = ng_poliigon_pbr_mixer.interface.new_socket(name='Base Color 2', in_out='INPUT', socket_type='NodeSocketColor')
_s.default_value = (0.05378, 0.05378, 0.05378, 1.0)
_s = ng_poliigon_pbr_mixer.interface.new_socket(name='Metalness 2', in_out='INPUT', socket_type='NodeSocketFloat')
_s = ng_poliigon_pbr_mixer.interface.new_socket(name='Roughness 2', in_out='INPUT', socket_type='NodeSocketFloat')
_s = ng_poliigon_pbr_mixer.interface.new_socket(name='Normal 2', in_out='INPUT', socket_type='NodeSocketVector')
_s.min_value = 0.0
_s.max_value = -3.403e+38
_s = ng_poliigon_pbr_mixer.interface.new_socket(name='Displacement 2', in_out='INPUT', socket_type='NodeSocketFloat')
_N = ng_poliigon_pbr_mixer.nodes; _L = ng_poliigon_pbr_mixer.links
n0 = _N.new('NodeGroupOutput'); n0.name = 'Group Output'; n0.location = (634, -38)
n1 = _N.new('ShaderNodeMix'); n1.name = 'Mix'; n1.location = (287, 13)
n1.label = 'Base Color'
n1.hide = True
n1.data_type = 'RGBA'
n2 = _N.new('ShaderNodeMix'); n2.name = 'Mix.002'; n2.location = (287, -154)
n2.label = 'Roughness'
n2.hide = True
n2.data_type = 'RGBA'
n3 = _N.new('ShaderNodeMix'); n3.name = 'Mix.003'; n3.location = (287, -271)
n3.label = 'Normal'
n3.hide = True
n3.data_type = 'RGBA'
n4 = _N.new('ShaderNodeMix'); n4.name = 'Mix.004'; n4.location = (287, -312)
n4.label = 'Displacement'
n4.hide = True
n4.data_type = 'RGBA'
n5 = _N.new('ShaderNodeMix'); n5.name = 'Mix.005'; n5.location = (287, -29)
n5.label = 'SSS Amount'
n5.hide = True
n5.data_type = 'RGBA'
n6 = _N.new('ShaderNodeMix'); n6.name = 'Mix.006'; n6.location = (287, -70)
n6.label = 'SSS Color'
n6.hide = True
n6.data_type = 'RGBA'
n7 = _N.new('ShaderNodeMix'); n7.name = 'Mix.007'; n7.location = (287, -115)
n7.label = 'Metalness'
n7.hide = True
n7.data_type = 'RGBA'
n8 = _N.new('ShaderNodeMix'); n8.name = 'Mix.008'; n8.location = (287, -192)
n8.label = 'Alpha'
n8.hide = True
n8.data_type = 'RGBA'
n9 = _N.new('ShaderNodeMix'); n9.name = 'Mix.009'; n9.location = (287, -230)
n9.label = 'Transmission'
n9.hide = True
n9.data_type = 'RGBA'
n10 = _N.new('NodeReroute'); n10.name = 'Reroute'; n10.location = (230, 43)
n10.width = 16
n10.socket_idname = 'NodeSocketFloat'
n11 = _N.new('NodeReroute'); n11.name = 'Reroute.002'; n11.location = (230, 14)
n11.width = 16
n11.socket_idname = 'NodeSocketFloat'
n12 = _N.new('NodeReroute'); n12.name = 'Reroute.003'; n12.location = (230, -28)
n12.width = 16
n12.socket_idname = 'NodeSocketFloat'
n13 = _N.new('NodeReroute'); n13.name = 'Reroute.004'; n13.location = (230, -70)
n13.width = 16
n13.socket_idname = 'NodeSocketFloat'
n14 = _N.new('NodeReroute'); n14.name = 'Reroute.005'; n14.location = (230, -114)
n14.width = 16
n14.socket_idname = 'NodeSocketFloat'
n15 = _N.new('NodeReroute'); n15.name = 'Reroute.007'; n15.location = (230, -153)
n15.width = 16
n15.socket_idname = 'NodeSocketFloat'
n16 = _N.new('NodeReroute'); n16.name = 'Reroute.008'; n16.location = (230, -271)
n16.width = 16
n16.socket_idname = 'NodeSocketFloat'
n17 = _N.new('NodeReroute'); n17.name = 'Reroute.009'; n17.location = (230, -313)
n17.width = 16
n17.socket_idname = 'NodeSocketFloat'
n18 = _N.new('NodeReroute'); n18.name = 'Reroute.010'; n18.location = (230, -153)
n18.width = 16
n18.socket_idname = 'NodeSocketFloat'
n18.inputs[0].default_value = 0.0
n19 = _N.new('NodeReroute'); n19.name = 'Reroute.011'; n19.location = (230, -192)
n19.width = 16
n19.socket_idname = 'NodeSocketFloat'
n20 = _N.new('NodeReroute'); n20.name = 'Reroute.012'; n20.location = (230, -231)
n20.width = 16
n20.socket_idname = 'NodeSocketFloat'
n21 = _N.new('NodeGroupInput'); n21.name = 'Group Input'; n21.location = (28, 72)
_L.new(n21.outputs[1], n1.inputs[6])
_L.new(n21.outputs[6], n1.inputs[7])
_L.new(n21.outputs[3], n2.inputs[6])
_L.new(n21.outputs[4], n3.inputs[6])
_L.new(n21.outputs[9], n3.inputs[7])
_L.new(n1.outputs[2], n0.inputs[0])
_L.new(n2.outputs[2], n0.inputs[2])
_L.new(n3.outputs[2], n0.inputs[3])
_L.new(n21.outputs[10], n4.inputs[7])
_L.new(n4.outputs[2], n0.inputs[4])
_L.new(n21.outputs[8], n2.inputs[7])
_L.new(n21.outputs[5], n4.inputs[6])
_L.new(n21.outputs[2], n7.inputs[6])
_L.new(n21.outputs[7], n7.inputs[7])
_L.new(n7.outputs[2], n0.inputs[1])
_L.new(n21.outputs[0], n10.inputs[0])
_L.new(n10.outputs[0], n11.inputs[0])
_L.new(n11.outputs[0], n1.inputs[0])
_L.new(n11.outputs[0], n12.inputs[0])
_L.new(n12.outputs[0], n5.inputs[0])
_L.new(n12.outputs[0], n13.inputs[0])
_L.new(n13.outputs[0], n6.inputs[0])
_L.new(n13.outputs[0], n14.inputs[0])
_L.new(n14.outputs[0], n7.inputs[0])
_L.new(n14.outputs[0], n15.inputs[0])
_L.new(n15.outputs[0], n2.inputs[0])
_L.new(n15.outputs[0], n19.inputs[0])
_L.new(n16.outputs[0], n3.inputs[0])
_L.new(n16.outputs[0], n17.inputs[0])
_L.new(n17.outputs[0], n4.inputs[0])
_L.new(n19.outputs[0], n20.inputs[0])
_L.new(n20.outputs[0], n16.inputs[0])
_L.new(n20.outputs[0], n9.inputs[0])
_L.new(n19.outputs[0], n8.inputs[0])
n0.is_active_output = True

# ---- material node trees
mat_desert_mat.use_nodes = True; mat_desert_mat.node_tree.nodes.clear()
_N = mat_desert_mat.node_tree.nodes; _L = mat_desert_mat.node_tree.links
n0 = _N.new('ShaderNodeTexCoord'); n0.name = 'Texture Coordinate'; n0.location = (-1229, 295)
n1 = _N.new('ShaderNodeTexImage'); n1.name = 'Image Texture'; n1.location = (-747, 284)
n1.image = img_sjzkfega_8k_albedo_jpg
n2 = _N.new('ShaderNodeHueSaturation'); n2.name = 'Hue Saturation Value'; n2.location = (-446, 291)
n2.inputs[1].default_value = 2.0
n2.inputs[2].default_value = 2.0
n2.inputs[3].default_value = 0.5538
n3 = _N.new('ShaderNodeGroup'); n3.name = 'Group.002'; n3.location = (-203, 90)
n3.hide = True
n3.node_tree = ng_poliigon_color_variation
n3.inputs[1].default_value = 10.0
n3.inputs[2].default_value = 0.0
n3.inputs[3].default_value = 0.1167
n3.inputs[4].default_value = 0.4417
n3.inputs[5].default_value = 0.6667
n3.inputs[6].default_value = 0.0
n3.inputs[7].default_value = 1.0
n4 = _N.new('ShaderNodeGroup'); n4.name = 'Group.001'; n4.location = (-201, 269)
n4.hide = True
n4.node_tree = ng_poliigon_color_variation
n4.inputs[1].default_value = 0.5
n4.inputs[2].default_value = 0.0
n4.inputs[3].default_value = 0.2333
n4.inputs[4].default_value = 0.7917
n4.inputs[5].default_value = 0.1917
n4.inputs[6].default_value = 0.0
n4.inputs[7].default_value = 1.0
n5 = _N.new('ShaderNodeGroup'); n5.name = 'Group'; n5.location = (-983, 24)
n5.node_tree = ng_poliigon_uber_mapping
n5.inputs[1].default_value = 2.0
n5.inputs[2].default_value = 1.0
n5.inputs[3].default_value = 0.0
n5.inputs[4].default_value = 0.0
n5.inputs[5].default_value = 0.0
n5.inputs[6].default_value = 5.6
n5.inputs[7].default_value = 1.0
n6 = _N.new('ShaderNodeTexImage'); n6.name = 'Image Texture.001'; n6.location = (-469, 43)
n6.image = img_sjzkfega_8k_roughness_jpg
n7 = _N.new('ShaderNodeMix'); n7.name = 'Mix'; n7.location = (70, 255)
n7.data_type = 'RGBA'
n7.blend_type = 'OVERLAY'
n7.inputs[0].default_value = 1.0
n8 = _N.new('ShaderNodeTexImage'); n8.name = 'Image Texture.004'; n8.location = (-642, -398)
n8.hide = True
n8.image = img_pkngj_4k_albedo_jpg
n9 = _N.new('ShaderNodeTexImage'); n9.name = 'Image Texture.005'; n9.location = (-534, -447)
n9.hide = True
n9.image = img_pkngj_4k_roughness_jpg
n10 = _N.new('ShaderNodeTexImage'); n10.name = 'Image Texture.006'; n10.location = (-430, -512)
n10.hide = True
n10.image = img_pkngj_4k_normal_jpg
n11 = _N.new('ShaderNodeNormalMap'); n11.name = 'Normal Map.001'; n11.location = (233, -357)
n11.hide = True
n12 = _N.new('ShaderNodeTexImage'); n12.name = 'Image Texture.007'; n12.location = (88, -473)
n12.image = img_pkngj_4k_displacement_exr
n13 = _N.new('ShaderNodeDisplacement'); n13.name = 'Displacement.001'; n13.location = (403, -438)
n13.inputs[2].default_value = 11.5
n14 = _N.new('ShaderNodeTexNoise'); n14.name = 'Noise Texture'; n14.location = (85, 789)
n14.noise_dimensions = '4D'
n14.inputs[1].default_value = 1.5
n14.inputs[2].default_value = 3.6
n15 = _N.new('ShaderNodeMix'); n15.name = 'Mix.001'; n15.location = (298, 619)
n15.data_type = 'RGBA'
n15.blend_type = 'SCREEN'
n15.inputs[0].default_value = 0.1867
n16 = _N.new('ShaderNodeTexNoise'); n16.name = 'Noise Texture.001'; n16.location = (80, 525)
n16.noise_dimensions = '4D'
n16.inputs[1].default_value = 3.4
n16.inputs[2].default_value = 28.6
n17 = _N.new('ShaderNodeMapRange'); n17.name = 'Map Range'; n17.location = (518, 378)
n17.interpolation_type = 'SMOOTHERSTEP'
n17.inputs[1].default_value = 0.43
n17.inputs[2].default_value = 0.89
n18 = _N.new('ShaderNodeGroup'); n18.name = 'Group.003'; n18.location = (863, 248)
n18.node_tree = ng_poliigon_pbr_mixer
n18.inputs[2].default_value = 0.0
n18.inputs[7].default_value = 0.0
n19 = _N.new('ShaderNodeDisplacement'); n19.name = 'Displacement.002'; n19.location = (1091, -304)
n19.inputs[2].default_value = 1.91
n20 = _N.new('ShaderNodeInvert'); n20.name = 'Invert'; n20.location = (628, -402)
n21 = _N.new('ShaderNodeDisplacement'); n21.name = 'Displacement.003'; n21.location = (786, -431)
n21.inputs[2].default_value = 2.5
n22 = _N.new('ShaderNodeBsdfPrincipled'); n22.name = 'Principled BSDF'; n22.location = (1204, 376)
n22.distribution = 'GGX'
n22.subsurface_method = 'BURLEY'
n22.inputs[3].default_value = 1.45
n22.inputs[27].default_value = (0.0, 0.0, 0.0, 1.0)
n22.inputs[28].default_value = 1.0
n23 = _N.new('ShaderNodeOutputMaterial'); n23.name = 'Material Output'; n23.location = (1748, 108)
n24 = _N.new('ShaderNodeDisplacement'); n24.name = 'Displacement'; n24.location = (248, -10)
n24.inputs[2].default_value = 66.1
n25 = _N.new('ShaderNodeNormalMap'); n25.name = 'Normal Map'; n25.location = (-512, -352)
n25.hide = True
n26 = _N.new('ShaderNodeTexImage'); n26.name = 'Image Texture.002'; n26.location = (-793, -217)
n26.hide = True
n26.image = img_sjzkfega_8k_normal_jpg
n27 = _N.new('ShaderNodeTexImage'); n27.name = 'Image Texture.003'; n27.location = (-356, -293)
n27.hide = True
n27.image = img_sjzkfega_8k_displacement_exr
n28 = _N.new('ShaderNodeTexNoise'); n28.name = 'Noise Texture.002'; n28.location = (-192, 6)
n28.inputs[2].default_value = 1.98
n29 = _N.new('ShaderNodeMix'); n29.name = 'Mix.002'; n29.location = (16, -1)
n29.data_type = 'RGBA'
n29.blend_type = 'OVERLAY'
n29.inputs[0].default_value = 1.0
n30 = _N.new('ShaderNodeTexNoise'); n30.name = 'Noise Texture.003'; n30.location = (-198, -207)
n30.inputs[2].default_value = 6.3
n30.inputs[3].default_value = 12.0
_L.new(n2.outputs[0], n4.inputs[0])
_L.new(n1.outputs[0], n2.inputs[4])
_L.new(n0.outputs[2], n5.inputs[0])
_L.new(n5.outputs[0], n1.inputs[0])
_L.new(n4.outputs[0], n7.inputs[6])
_L.new(n2.outputs[0], n3.inputs[0])
_L.new(n3.outputs[0], n7.inputs[7])
_L.new(n5.outputs[0], n6.inputs[0])
_L.new(n26.outputs[0], n25.inputs[1])
_L.new(n5.outputs[0], n26.inputs[0])
_L.new(n27.outputs[0], n24.inputs[3])
_L.new(n7.outputs[2], n18.inputs[1])
_L.new(n6.outputs[0], n18.inputs[3])
_L.new(n25.outputs[0], n18.inputs[4])
_L.new(n24.outputs[0], n18.inputs[5])
_L.new(n5.outputs[0], n8.inputs[0])
_L.new(n8.outputs[0], n18.inputs[6])
_L.new(n9.outputs[0], n18.inputs[8])
_L.new(n10.outputs[0], n11.inputs[1])
_L.new(n11.outputs[0], n18.inputs[9])
_L.new(n12.outputs[0], n13.inputs[0])
_L.new(n13.outputs[0], n18.inputs[10])
_L.new(n17.outputs[0], n18.inputs[0])
_L.new(n14.outputs[1], n15.inputs[6])
_L.new(n16.outputs[1], n15.inputs[7])
_L.new(n15.outputs[2], n17.inputs[0])
_L.new(n18.outputs[0], n22.inputs[0])
_L.new(n18.outputs[2], n22.inputs[2])
_L.new(n18.outputs[3], n22.inputs[5])
_L.new(n17.outputs[0], n20.inputs[1])
_L.new(n18.outputs[4], n19.inputs[0])
_L.new(n19.outputs[0], n23.inputs[2])
_L.new(n20.outputs[0], n21.inputs[0])
_L.new(n21.outputs[0], n19.inputs[3])
_L.new(n22.outputs[0], n23.inputs[0])
_L.new(n28.outputs[0], n29.inputs[6])
_L.new(n29.outputs[2], n24.inputs[0])
_L.new(n30.outputs[0], n29.inputs[7])
n23.is_active_output = True
mat_glass.use_nodes = True; mat_glass.node_tree.nodes.clear()
_N = mat_glass.node_tree.nodes; _L = mat_glass.node_tree.links
n0 = _N.new('ShaderNodeBsdfPrincipled'); n0.name = 'Principled BSDF'; n0.location = (10, 300)
n0.distribution = 'GGX'
n0.subsurface_method = 'BURLEY'
n0.inputs[2].default_value = 0.0
n0.inputs[3].default_value = 1.45
n0.inputs[18].default_value = 1.0
n0.inputs[20].default_value = 0.0
n0.inputs[27].default_value = (0.0, 0.0, 0.0, 1.0)
n0.inputs[28].default_value = 1.0
n1 = _N.new('ShaderNodeOutputMaterial'); n1.name = 'Material Output'; n1.location = (300, 300)
_L.new(n0.outputs[0], n1.inputs[0])
n1.is_active_output = True
mat_sand.use_nodes = True; mat_sand.node_tree.nodes.clear()
_N = mat_sand.node_tree.nodes; _L = mat_sand.node_tree.links
n0 = _N.new('ShaderNodeBsdfPrincipled'); n0.name = 'Principled BSDF'; n0.location = (10, 300)
n0.distribution = 'GGX'
n0.subsurface_method = 'BURLEY'
n0.inputs[3].default_value = 1.45
n0.inputs[27].default_value = (0.0, 0.0, 0.0, 1.0)
n0.inputs[28].default_value = 1.0
n1 = _N.new('ShaderNodeOutputMaterial'); n1.name = 'Material Output'; n1.location = (300, 300)
n2 = _N.new('ShaderNodeTexCoord'); n2.name = 'Texture Coordinate'; n2.location = (-1028, 271)
n3 = _N.new('ShaderNodeMapping'); n3.name = 'Mapping'; n3.location = (-754, 257)
n4 = _N.new('ShaderNodeTexImage'); n4.name = 'Image Texture'; n4.location = (-531, 233)
n4.image = img_sjzkfega_8k_albedo_jpg
n5 = _N.new('ShaderNodeHueSaturation'); n5.name = 'Hue Saturation Value'; n5.location = (-235, 209)
n5.inputs[1].default_value = 2.0
n5.inputs[2].default_value = 2.0
_L.new(n0.outputs[0], n1.inputs[0])
_L.new(n2.outputs[2], n3.inputs[0])
_L.new(n3.outputs[0], n4.inputs[0])
_L.new(n4.outputs[0], n5.inputs[4])
_L.new(n5.outputs[0], n0.inputs[0])
n1.is_active_output = True

# ---- world
world_world = bpy.data.worlds.new('World'); scene.world = world_world
world_world.use_nodes = True; world_world.node_tree.nodes.clear()
_N = world_world.node_tree.nodes; _L = world_world.node_tree.links
n0 = _N.new('ShaderNodeOutputWorld'); n0.name = 'World Output'; n0.location = (300, 300)
n1 = _N.new('ShaderNodeBackground'); n1.name = 'Background'; n1.location = (10, 300)
n1.inputs[1].default_value = 0.03
n2 = _N.new('ShaderNodeTexEnvironment'); n2.name = 'Environment Texture'; n2.location = (-431, 298)
n2.image = img_goegap_8k_hdr
_L.new(n1.outputs[0], n0.inputs[0])
_L.new(n2.outputs[0], n1.inputs[0])
n0.is_active_output = True
world_world.color = (0.05088, 0.05088, 0.05088)
world_world.use_sun_shadow = False
world_world.sun_shadow_jitter_overblur = 0.0

# ---- cameras
cam_camera = bpy.data.cameras.new('Camera')

# ---- lights
light_sun = bpy.data.lights.new('Sun', 'SUN')
light_sun.color = (1.0, 0.9591, 0.6359)
light_sun.transmission_factor = 0.0
light_sun.angle = 0.6323
light_sun.energy = 4.82
light_sun.shadow_soft_size = 0.125

# ---- meshes
me_plane = bpy.data.meshes.new('Plane')
me_plane.from_pydata([(-148.8, -148.8, 14.73), (148.8, -148.8, 14.73), (-148.8, 148.8, 14.73), (148.8, 148.8, 14.73), (-148.8, 148.8, -79.35), (148.8, 148.8, -79.35), (148.8, -146.9, -79.35), (-147.9, -146.9, -79.35), (-143.6, 143.1, -2.302), (-143.6, -143.6, -2.302), (143.1, -143.6, -2.302), (143.1, 143.1, -2.302), (-148.8, 148.8, -18.8), (-148.5, -148.1, -18.8), (148.8, -148.1, -18.8), (148.8, 148.8, -18.8)], [], [(3, 2, 8, 11), (13, 12, 4, 7), (13, 7, 6, 14), (14, 6, 5, 15), (15, 5, 4, 12), (4, 5, 6, 7), (9, 10, 11, 8), (0, 1, 10, 9), (1, 3, 11, 10), (2, 0, 9, 8), (3, 15, 12, 2), (1, 14, 15, 3), (0, 13, 14, 1), (0, 2, 12, 13)])
me_plane.polygons.foreach_set('material_index', [1, 1, 1, 1, 1, 1, 0, 1, 1, 1, 1, 1, 1, 1])
_uv = me_plane.uv_layers.new(name='UVMap')
_uv.uv.foreach_set('vector', [0.1856, 0.5, 0.1856, 1.0, 0.1559, 0.9914, 0.1559, 0.5095, 0.9104, 0.483, 0.9103, 0.9819, 0.8098, 0.9819, 0.81, 0.485, 0.1003, 0.9995, 0.0, 0.9986, 0.0, 0.5, 0.1003, 0.5, 0.5976, 0.9809, 0.497, 0.9789, 0.497, 0.4819, 0.5976, 0.482, 0.754, 0.9819, 0.6534, 0.9819, 0.6534, 0.4819, 0.7541, 0.4819, 0.4969, 0.0, 0.497, 0.5, 0.0, 0.5, 0.0, 0.001404, 0.9789, 0.4819, 0.497, 0.4819, 0.497, 0.0, 0.9789, 0.0, 0.1856, 1.0, 0.1856, 0.5, 0.2152, 0.5095, 0.2152, 0.9914, 0.9957, 0.4819, 0.9957, 0.9819, 0.966, 0.9725, 0.966, 0.4905, 0.2447, 0.5, 0.2447, 1.0, 0.2152, 0.9914, 0.2152, 0.5095, 0.8098, 0.9819, 0.754, 0.9819, 0.7541, 0.4819, 0.8098, 0.4819, 0.6534, 0.982, 0.5976, 0.9809, 0.5976, 0.482, 0.6534, 0.482, 0.1559, 1.0, 0.1003, 0.9995, 0.1003, 0.5, 0.1559, 0.5, 0.966, 0.4819, 0.966, 0.9819, 0.9103, 0.9819, 0.9104, 0.483])
me_plane.materials.append(mat_desert_mat)
me_plane.materials.append(mat_glass)
me_plane.use_remesh_fix_poles = True
me_plane.use_remesh_preserve_attributes = False
me_plane.use_mirror_vertex_groups = False
me_plane.update()
me_plane_007 = bpy.data.meshes.new('Plane.007')
me_plane_007.from_pydata([(-144.8, -144.8, 10.04), (136.4, -146.9, 13.96), (-144.8, 147.0, 13.09), (145.5, 147.1, 23.19), (-144.9, 144.8, -55.3), (144.8, 144.9, -55.16), (144.8, -143.0, -55.16), (-144.2, -143.1, -54.96), (-143.7, 94.37, 17.24), (-144.0, 45.43, 18.25), (-142.3, -2.0, 18.68), (-142.2, -48.57, 19.23), (-142.7, -97.7, 9.904), (-99.78, -143.0, 13.08), (-61.56, -141.5, 13.31), (-7.726, -123.8, 8.436), (41.64, -121.9, 6.541), (86.72, -130.5, 7.82), (137.0, -101.4, 18.03), (145.1, -46.32, 13.2), (145.6, -1.674, 15.63), (146.0, 43.0, 21.34), (144.6, 99.03, 21.0), (92.7, 147.5, 19.28), (41.71, 142.3, 18.43), (-3.623, 144.4, 19.26), (-55.54, 144.1, 9.195), (-100.0, 146.1, 10.2), (-144.5, 147.0, 4.466), (-144.9, 146.0, -12.14), (-145.4, 145.0, -28.0), (-145.3, 144.8, -37.84), (-145.0, 144.8, -46.5), (96.67, -143.0, -55.16), (48.64, -143.1, -50.8), (0.4552, -142.7, -52.65), (-48.32, -142.6, -52.38), (-95.88, -143.0, -54.79), (144.8, 96.88, -55.16), (144.8, 48.91, -55.16), (144.8, 0.9316, -55.16), (144.8, -47.04, -55.16), (144.8, -95.02, -55.16), (-144.7, 96.86, -55.01), (-144.5, 49.03, -54.56), (-144.4, 0.8762, -54.98), (-144.2, -47.08, -55.08), (-144.0, -95.12, -55.89), (-144.4, -143.5, -43.96), (-143.9, -143.9, -29.08), (-143.4, -144.3, -13.64), (-143.8, -144.1, 0.07833), (-144.5, -144.5, 4.373), (144.8, -143.3, -45.97), (144.5, -144.1, -35.34), (143.4, -143.3, -10.69), (136.1, -144.6, 6.587), (135.8, -146.2, 11.55), (144.8, 144.8, -45.97), (144.6, 145.2, -36.02), (143.9, 147.0, -20.49), (146.0, 147.9, 3.786), (145.8, 147.3, 17.95), (96.5, 145.5, -55.02), (48.21, 144.9, -55.09), (0.003504, 144.8, -55.17), (-48.55, 144.8, -55.93), (-97.32, 144.8, -57.07), (-97.15, 96.78, -55.46), (-96.3, 48.87, -55.16), (-96.19, 0.9084, -55.16), (-96.08, -47.06, -55.16), (-95.96, -95.03, -55.2), (-48.3, 96.85, -55.43), (-48.08, 48.88, -55.16), (-47.99, 0.913, -55.16), (-47.9, -47.05, -55.16), (-47.81, -95.02, -55.16), (0.07202, 96.86, -55.17), (0.1399, 48.89, -55.16), (0.2079, 0.9177, -55.16), (0.2758, -47.05, -55.16), (0.3437, -95.02, -55.16), (48.32, 96.86, -55.2), (48.36, 48.89, -55.16), (48.41, 0.9223, -55.16), (48.45, -47.05, -55.16), (48.5, -95.02, -55.16), (96.56, 96.87, -55.16), (96.58, 48.9, -55.16), (96.61, 0.9269, -55.16), (96.63, -47.05, -55.16), (96.64, -95.03, -55.14), (92.05, 146.9, 17.78), (39.98, 141.8, 14.52), (-4.633, 144.6, 15.73), (-56.08, 144.2, 3.042), (-100.1, 146.2, 4.887), (89.67, 146.1, 15.01), (38.26, 141.0, 7.774), (-4.73, 145.0, 8.031), (-54.76, 144.6, -8.831), (-99.46, 146.3, -6.125), (84.79, 142.5, 7.659), (39.68, 139.2, -4.775), (-3.747, 145.1, -7.809), (-52.06, 144.7, -25.15), (-99.39, 145.6, -22.57), (87.5, 144.3, -12.41), (45.02, 140.6, -28.17), (-1.516, 145.1, -28.91), (-49.63, 144.8, -38.11), (-98.85, 145.0, -37.63), (95.6, 146.4, -41.7), (47.34, 144.8, -44.11), (-0.226, 144.9, -44.48), (-48.87, 144.8, -47.47), (-97.92, 144.9, -48.4), (136.1, -102.1, 15.66), (145.2, -45.26, 7.762), (145.9, -1.147, 12.16), (146.1, 42.91, 16.22), (144.8, 98.76, 18.76), (134.9, -103.1, 11.24), (144.9, -45.26, -1.608), (146.0, -0.7109, 5.597), (146.1, 43.51, 6.728), (145.0, 98.24, 14.35), (137.3, -102.5, 0.8396), (144.7, -46.21, -16.9), (145.7, 0.12, -8.111), (145.6, 46.17, -11.37), (145.4, 97.09, 3.014), (143.4, -97.73, -26.3), (144.9, -47.11, -35.17), (145.1, 0.8224, -29.39), (144.9, 48.56, -33.42), (145.4, 95.95, -23.91), (144.8, -95.37, -45.24), (144.8, -47.25, -45.99), (144.8, 0.7756, -45.68), (144.8, 48.81, -45.82), (144.9, 96.72, -44.68), (-99.83, -142.2, 10.03), (-61.65, -140.6, 9.999), (-10.07, -134.2, 7.52), (39.9, -133.1, 5.698), (88.01, -137.6, 6.308), (-99.71, -141.4, 6.266), (-60.47, -138.6, 5.769), (-9.36, -137.5, 3.608), (40.89, -137.8, 0.6488), (89.62, -140.4, 0.1638), (-98.84, -140.9, 0.2906), (-57.98, -137.6, -0.3392), (-6.383, -138.7, -3.303), (43.76, -139.9, -9.486), (93.51, -141.7, -12.89), (-95.92, -141.0, -12.46), (-53.63, -138.2, -10.44), (-1.569, -139.6, -13.83), (46.97, -141.2, -23.01), (97.33, -143.4, -31.54), (-95.45, -142.7, -38.93), (-49.89, -141.0, -31.23), (0.6717, -140.7, -30.76), (48.37, -142.0, -37.2), (96.96, -143.2, -44.76), (-142.4, -97.23, 1.589), (-142.5, -96.69, -10.27), (-143.2, -96.15, -24.92), (-143.7, -95.74, -37.45), (-143.9, -95.44, -47.17), (-141.6, -48.56, 13.83), (-141.4, -48.71, 4.596), (-142.2, -48.55, -11.46), (-143.5, -48.02, -30.6), (-144.2, -47.47, -44.92), (-141.8, -2.447, 13.89), (-141.4, -2.782, 6.103), (-141.8, -2.5, -7.409), (-142.9, -1.227, -25.69), (-144.0, 0.1784, -42.77), (-143.5, 46.0, 11.98), (-143.2, 47.21, 2.126), (-143.5, 48.58, -12.49), (-144.0, 49.53, -29.3), (-144.4, 49.39, -42.95), (-143.4, 94.06, 13.15), (-143.4, 94.6, 4.923), (-144.3, 95.47, -11.25), (-144.9, 96.11, -31.44), (-144.7, 96.7, -44.57), (-96.03, -96.84, 1.712), (-96.51, -48.29, -0.01803), (-96.47, -0.09808, 0.2881), (-97.47, 48.0, 2.704), (-102.9, 95.68, 3.469), (-48.92, -95.92, 3.7), (-48.27, -48.27, 0.0), (-48.27, 3.815e-06, 0.0), (-48.28, 48.27, -0.0303), (-49.96, 96.49, -3.385), (0.2673, -95.56, 4.922), (1.272e-06, -48.27, 0.0), (-1.137e-13, 3.815e-06, 0.0), (-1.272e-06, 48.27, 0.0), (0.2644, 96.6, 0.8695), (48.47, -99.06, 3.605), (48.28, -48.61, 0.4829), (48.27, 3.815e-06, 0.0), (48.27, 48.27, -0.01322), (48.23, 96.59, -0.2398), (80.86, -115.5, 4.473), (96.52, -50.21, 2.774), (96.53, -0.002711, 0.03727), (96.53, 48.27, 0.0008432), (96.48, 97.58, 0.1847)], [], [(217, 22, 3, 23), (192, 32, 4, 43), (167, 33, 6, 53), (142, 38, 5, 58), (117, 67, 4, 32), (92, 42, 6, 33), (47, 72, 37, 7), (72, 77, 36, 37), (77, 82, 35, 36), (82, 87, 34, 35), (87, 92, 33, 34), (4, 67, 68, 43), (43, 68, 69, 44), (44, 69, 70, 45), (45, 70, 71, 46), (46, 71, 72, 47), (67, 66, 73, 68), (68, 73, 74, 69), (69, 74, 75, 70), (70, 75, 76, 71), (71, 76, 77, 72), (66, 65, 78, 73), (73, 78, 79, 74), (74, 79, 80, 75), (75, 80, 81, 76), (76, 81, 82, 77), (65, 64, 83, 78), (78, 83, 84, 79), (79, 84, 85, 80), (80, 85, 86, 81), (81, 86, 87, 82), (64, 63, 88, 83), (83, 88, 89, 84), (84, 89, 90, 85), (85, 90, 91, 86), (86, 91, 92, 87), (63, 5, 38, 88), (88, 38, 39, 89), (89, 39, 40, 90), (90, 40, 41, 91), (91, 41, 42, 92), (27, 97, 28, 2), (97, 102, 29, 28), (102, 107, 30, 29), (107, 112, 31, 30), (112, 117, 32, 31), (3, 62, 93, 23), (23, 93, 94, 24), (24, 94, 95, 25), (25, 95, 96, 26), (26, 96, 97, 27), (62, 61, 98, 93), (93, 98, 99, 94), (94, 99, 100, 95), (95, 100, 101, 96), (96, 101, 102, 97), (61, 60, 103, 98), (98, 103, 104, 99), (99, 104, 105, 100), (100, 105, 106, 101), (101, 106, 107, 102), (60, 59, 108, 103), (103, 108, 109, 104), (104, 109, 110, 105), (105, 110, 111, 106), (106, 111, 112, 107), (59, 58, 113, 108), (108, 113, 114, 109), (109, 114, 115, 110), (110, 115, 116, 111), (111, 116, 117, 112), (58, 5, 63, 113), (113, 63, 64, 114), (114, 64, 65, 115), (115, 65, 66, 116), (116, 66, 67, 117), (22, 122, 62, 3), (122, 127, 61, 62), (127, 132, 60, 61), (132, 137, 59, 60), (137, 142, 58, 59), (1, 57, 118, 18), (18, 118, 119, 19), (19, 119, 120, 20), (20, 120, 121, 21), (21, 121, 122, 22), (57, 56, 123, 118), (118, 123, 124, 119), (119, 124, 125, 120), (120, 125, 126, 121), (121, 126, 127, 122), (56, 55, 128, 123), (123, 128, 129, 124), (124, 129, 130, 125), (125, 130, 131, 126), (126, 131, 132, 127), (55, 54, 133, 128), (128, 133, 134, 129), (129, 134, 135, 130), (130, 135, 136, 131), (131, 136, 137, 132), (54, 53, 138, 133), (133, 138, 139, 134), (134, 139, 140, 135), (135, 140, 141, 136), (136, 141, 142, 137), (53, 6, 42, 138), (138, 42, 41, 139), (139, 41, 40, 140), (140, 40, 39, 141), (141, 39, 38, 142), (17, 147, 57, 1), (147, 152, 56, 57), (152, 157, 55, 56), (157, 162, 54, 55), (162, 167, 53, 54), (0, 52, 143, 13), (13, 143, 144, 14), (14, 144, 145, 15), (15, 145, 146, 16), (16, 146, 147, 17), (52, 51, 148, 143), (143, 148, 149, 144), (144, 149, 150, 145), (145, 150, 151, 146), (146, 151, 152, 147), (51, 50, 153, 148), (148, 153, 154, 149), (149, 154, 155, 150), (150, 155, 156, 151), (151, 156, 157, 152), (50, 49, 158, 153), (153, 158, 159, 154), (154, 159, 160, 155), (155, 160, 161, 156), (156, 161, 162, 157), (49, 48, 163, 158), (158, 163, 164, 159), (159, 164, 165, 160), (160, 165, 166, 161), (161, 166, 167, 162), (48, 7, 37, 163), (163, 37, 36, 164), (164, 36, 35, 165), (165, 35, 34, 166), (166, 34, 33, 167), (48, 172, 47, 7), (172, 177, 46, 47), (177, 182, 45, 46), (182, 187, 44, 45), (187, 192, 43, 44), (0, 12, 168, 52), (52, 168, 169, 51), (51, 169, 170, 50), (50, 170, 171, 49), (49, 171, 172, 48), (12, 11, 173, 168), (168, 173, 174, 169), (169, 174, 175, 170), (170, 175, 176, 171), (171, 176, 177, 172), (11, 10, 178, 173), (173, 178, 179, 174), (174, 179, 180, 175), (175, 180, 181, 176), (176, 181, 182, 177), (10, 9, 183, 178), (178, 183, 184, 179), (179, 184, 185, 180), (180, 185, 186, 181), (181, 186, 187, 182), (9, 8, 188, 183), (183, 188, 189, 184), (184, 189, 190, 185), (185, 190, 191, 186), (186, 191, 192, 187), (8, 2, 28, 188), (188, 28, 29, 189), (189, 29, 30, 190), (190, 30, 31, 191), (191, 31, 32, 192), (8, 197, 27, 2), (197, 202, 26, 27), (202, 207, 25, 26), (207, 212, 24, 25), (212, 217, 23, 24), (0, 13, 193, 12), (12, 193, 194, 11), (11, 194, 195, 10), (10, 195, 196, 9), (9, 196, 197, 8), (13, 14, 198, 193), (193, 198, 199, 194), (194, 199, 200, 195), (195, 200, 201, 196), (196, 201, 202, 197), (14, 15, 203, 198), (198, 203, 204, 199), (199, 204, 205, 200), (200, 205, 206, 201), (201, 206, 207, 202), (15, 16, 208, 203), (203, 208, 209, 204), (204, 209, 210, 205), (205, 210, 211, 206), (206, 211, 212, 207), (16, 17, 213, 208), (208, 213, 214, 209), (209, 214, 215, 210), (210, 215, 216, 211), (211, 216, 217, 212), (17, 1, 18, 213), (213, 18, 19, 214), (214, 19, 20, 215), (215, 20, 21, 216), (216, 21, 22, 217)])
_uv = me_plane_007.uv_layers.new(name='UVMap')
_uv.uv.foreach_set('vector', [0.08545, 0.08566, 0.002411, 0.08293, 0.0007477, 0.0006409, 0.09126, 0.0, 0.8758, 0.582, 0.8793, 0.4996, 0.8944, 0.4997, 0.8937, 0.5817, 0.09865, 0.9177, 0.1164, 0.9172, 0.1164, 0.9996, 0.1006, 0.9996, 0.5173, 0.5848, 0.4994, 0.5849, 0.4979, 0.5028, 0.5136, 0.5025, 0.7511, 0.9138, 0.766, 0.9129, 0.7623, 0.9942, 0.7472, 0.9944, 0.9091, 0.08336, 0.9093, 0.000946, 0.9913, 0.001129, 0.9911, 0.0835, 0.9083, 0.4951, 0.9084, 0.4129, 0.9904, 0.413, 0.9903, 0.4957, 0.9084, 0.4129, 0.9085, 0.3306, 0.9902, 0.3316, 0.9904, 0.413, 0.9085, 0.3306, 0.9087, 0.2482, 0.9904, 0.2481, 0.9902, 0.3316, 0.9087, 0.2482, 0.9089, 0.1658, 0.9915, 0.1657, 0.9904, 0.2481, 0.9089, 0.1658, 0.9091, 0.08336, 0.9911, 0.0835, 0.9915, 0.1657, 0.4982, 0.4957, 0.4982, 0.4144, 0.5805, 0.4142, 0.5802, 0.4956, 0.5802, 0.4956, 0.5805, 0.4142, 0.6624, 0.413, 0.662, 0.4955, 0.662, 0.4955, 0.6624, 0.413, 0.7444, 0.413, 0.7443, 0.4954, 0.7443, 0.4954, 0.7444, 0.413, 0.8264, 0.413, 0.8262, 0.4954, 0.8262, 0.4954, 0.8264, 0.413, 0.9084, 0.4129, 0.9083, 0.4951, 0.4982, 0.4144, 0.4985, 0.3309, 0.5805, 0.3306, 0.5805, 0.4142, 0.5805, 0.4142, 0.5805, 0.3306, 0.6626, 0.3305, 0.6624, 0.413, 0.6624, 0.413, 0.6626, 0.3305, 0.7446, 0.3305, 0.7444, 0.413, 0.7444, 0.413, 0.7446, 0.3305, 0.8266, 0.3305, 0.8264, 0.413, 0.8264, 0.413, 0.8266, 0.3305, 0.9085, 0.3306, 0.9084, 0.4129, 0.4985, 0.3309, 0.4987, 0.2478, 0.5807, 0.2479, 0.5805, 0.3306, 0.5805, 0.3306, 0.5807, 0.2479, 0.6627, 0.2479, 0.6626, 0.3305, 0.6626, 0.3305, 0.6627, 0.2479, 0.7447, 0.248, 0.7446, 0.3305, 0.7446, 0.3305, 0.7447, 0.248, 0.8267, 0.2481, 0.8266, 0.3305, 0.8266, 0.3305, 0.8267, 0.2481, 0.9087, 0.2482, 0.9085, 0.3306, 0.4987, 0.2478, 0.4987, 0.1653, 0.5809, 0.1653, 0.5807, 0.2479, 0.5807, 0.2479, 0.5809, 0.1653, 0.6629, 0.1654, 0.6627, 0.2479, 0.6627, 0.2479, 0.6629, 0.1654, 0.7449, 0.1655, 0.7447, 0.248, 0.7447, 0.248, 0.7449, 0.1655, 0.8269, 0.1656, 0.8267, 0.2481, 0.8267, 0.2481, 0.8269, 0.1656, 0.9089, 0.1658, 0.9087, 0.2482, 0.4987, 0.1653, 0.4979, 0.08266, 0.5811, 0.08275, 0.5809, 0.1653, 0.5809, 0.1653, 0.5811, 0.08275, 0.6631, 0.0829, 0.6629, 0.1654, 0.6629, 0.1654, 0.6631, 0.0829, 0.7451, 0.08305, 0.7449, 0.1655, 0.7449, 0.1655, 0.7451, 0.08305, 0.8271, 0.08319, 0.8269, 0.1656, 0.8269, 0.1656, 0.8271, 0.08319, 0.9091, 0.08336, 0.9089, 0.1658, 0.4979, 0.08266, 0.4992, 0.0, 0.5812, 0.0001831, 0.5811, 0.08275, 0.5811, 0.08275, 0.5812, 0.0001831, 0.6632, 0.0003815, 0.6631, 0.0829, 0.6631, 0.0829, 0.6632, 0.0003815, 0.7452, 0.0005646, 0.7451, 0.08305, 0.7451, 0.08305, 0.7452, 0.0005646, 0.8272, 0.0007477, 0.8271, 0.08319, 0.8271, 0.08319, 0.8272, 0.0007477, 0.9093, 0.000946, 0.9091, 0.08336, 0.6508, 0.9167, 0.6599, 0.9167, 0.66, 0.9929, 0.6452, 0.9933, 0.6599, 0.9167, 0.6787, 0.9159, 0.6884, 0.9937, 0.66, 0.9929, 0.6787, 0.9159, 0.7069, 0.916, 0.7156, 0.9947, 0.6884, 0.9937, 0.7069, 0.916, 0.7327, 0.9153, 0.7324, 0.9947, 0.7156, 0.9947, 0.7327, 0.9153, 0.7511, 0.9138, 0.7472, 0.9944, 0.7324, 0.9947, 0.6319, 0.4963, 0.6408, 0.4958, 0.6404, 0.5878, 0.6378, 0.5867, 0.6378, 0.5867, 0.6404, 0.5878, 0.6454, 0.677, 0.6388, 0.674, 0.6388, 0.674, 0.6454, 0.677, 0.6509, 0.7559, 0.6444, 0.754, 0.6444, 0.754, 0.6509, 0.7559, 0.6637, 0.8415, 0.6532, 0.8405, 0.6532, 0.8405, 0.6637, 0.8415, 0.6599, 0.9167, 0.6508, 0.9167, 0.6408, 0.4958, 0.6651, 0.4957, 0.6451, 0.5919, 0.6404, 0.5878, 0.6404, 0.5878, 0.6451, 0.5919, 0.657, 0.68, 0.6454, 0.677, 0.6454, 0.677, 0.657, 0.68, 0.6636, 0.756, 0.6509, 0.7559, 0.6509, 0.7559, 0.6636, 0.756, 0.684, 0.8394, 0.6637, 0.8415, 0.6637, 0.8415, 0.684, 0.8394, 0.6787, 0.9159, 0.6599, 0.9167, 0.6651, 0.4957, 0.7066, 0.4996, 0.6578, 0.6004, 0.6451, 0.5919, 0.6451, 0.5919, 0.6578, 0.6004, 0.6785, 0.6778, 0.657, 0.68, 0.657, 0.68, 0.6785, 0.6778, 0.6872, 0.7534, 0.6636, 0.756, 0.6636, 0.756, 0.6872, 0.7534, 0.712, 0.835, 0.684, 0.8394, 0.684, 0.8394, 0.712, 0.835, 0.7069, 0.916, 0.6787, 0.9159, 0.7066, 0.4996, 0.7332, 0.4987, 0.6921, 0.596, 0.6578, 0.6004, 0.6578, 0.6004, 0.6921, 0.596, 0.7186, 0.6689, 0.6785, 0.6778, 0.6785, 0.6778, 0.7186, 0.6689, 0.7191, 0.7486, 0.6872, 0.7534, 0.6872, 0.7534, 0.7191, 0.7486, 0.7342, 0.831, 0.712, 0.835, 0.712, 0.835, 0.7342, 0.831, 0.7327, 0.9153, 0.7069, 0.916, 0.7332, 0.4987, 0.7503, 0.4984, 0.7423, 0.5826, 0.6921, 0.596, 0.6921, 0.596, 0.7423, 0.5826, 0.7458, 0.6652, 0.7186, 0.6689, 0.7186, 0.6689, 0.7458, 0.6652, 0.7458, 0.7466, 0.7191, 0.7486, 0.7191, 0.7486, 0.7458, 0.7466, 0.7502, 0.8299, 0.7342, 0.831, 0.7342, 0.831, 0.7502, 0.8299, 0.7511, 0.9138, 0.7327, 0.9153, 0.7503, 0.4984, 0.766, 0.4985, 0.7651, 0.5812, 0.7423, 0.5826, 0.7423, 0.5826, 0.7651, 0.5812, 0.7646, 0.6638, 0.7458, 0.6652, 0.7458, 0.6652, 0.7646, 0.6638, 0.764, 0.7463, 0.7458, 0.7466, 0.7458, 0.7466, 0.764, 0.7463, 0.7647, 0.8294, 0.7502, 0.8299, 0.7502, 0.8299, 0.7647, 0.8294, 0.766, 0.9129, 0.7511, 0.9138, 0.6296, 0.5789, 0.6258, 0.5794, 0.6229, 0.4963, 0.6319, 0.4966, 0.6258, 0.5794, 0.6183, 0.5804, 0.5987, 0.4957, 0.6229, 0.4963, 0.6183, 0.5804, 0.5989, 0.5827, 0.5572, 0.4981, 0.5987, 0.4957, 0.5989, 0.5827, 0.5529, 0.5855, 0.5307, 0.5016, 0.5572, 0.4981, 0.5529, 0.5855, 0.5173, 0.5848, 0.5136, 0.5025, 0.5307, 0.5016, 0.6251, 1.0, 0.6211, 0.9992, 0.6267, 0.9233, 0.6307, 0.9221, 0.6307, 0.9221, 0.6267, 0.9233, 0.6113, 0.8261, 0.6207, 0.8278, 0.6207, 0.8278, 0.6113, 0.8261, 0.6175, 0.7505, 0.6235, 0.7513, 0.6235, 0.7513, 0.6175, 0.7505, 0.6231, 0.675, 0.6319, 0.6747, 0.6319, 0.6747, 0.6231, 0.675, 0.6258, 0.5794, 0.6296, 0.5789, 0.6211, 0.9992, 0.6126, 0.9968, 0.6192, 0.9253, 0.6267, 0.9233, 0.6267, 0.9233, 0.6192, 0.9253, 0.5953, 0.8264, 0.6113, 0.8261, 0.6113, 0.8261, 0.5953, 0.8264, 0.6063, 0.75, 0.6175, 0.7505, 0.6175, 0.7505, 0.6063, 0.75, 0.6069, 0.6743, 0.6231, 0.675, 0.6231, 0.675, 0.6069, 0.6743, 0.6183, 0.5804, 0.6258, 0.5794, 0.6126, 0.9968, 0.5828, 0.9945, 0.6013, 0.9244, 0.6192, 0.9253, 0.6192, 0.9253, 0.6013, 0.9244, 0.5692, 0.8285, 0.5953, 0.8264, 0.5953, 0.8264, 0.5692, 0.8285, 0.5828, 0.749, 0.6063, 0.75, 0.6063, 0.75, 0.5828, 0.749, 0.5758, 0.6703, 0.6069, 0.6743, 0.6069, 0.6743, 0.5758, 0.6703, 0.5989, 0.5827, 0.6183, 0.5804, 0.5828, 0.9945, 0.5406, 0.9966, 0.5547, 0.917, 0.6013, 0.9244, 0.6013, 0.9244, 0.5547, 0.917, 0.5379, 0.8306, 0.5692, 0.8285, 0.5692, 0.8285, 0.5379, 0.8306, 0.5464, 0.7484, 0.5828, 0.749, 0.5828, 0.749, 0.5464, 0.7484, 0.538, 0.6669, 0.5758, 0.6703, 0.5758, 0.6703, 0.538, 0.6669, 0.5529, 0.5855, 0.5989, 0.5827, 0.5406, 0.9966, 0.5224, 0.9955, 0.5222, 0.9135, 0.5547, 0.917, 0.5547, 0.917, 0.5222, 0.9135, 0.5194, 0.8312, 0.5379, 0.8306, 0.5379, 0.8306, 0.5194, 0.8312, 0.5185, 0.749, 0.5464, 0.7484, 0.5464, 0.7484, 0.5185, 0.749, 0.5168, 0.6669, 0.538, 0.6669, 0.538, 0.6669, 0.5168, 0.6669, 0.5173, 0.5848, 0.5529, 0.5855, 0.5224, 0.9955, 0.5067, 0.9953, 0.5052, 0.9132, 0.5222, 0.9135, 0.5222, 0.9135, 0.5052, 0.9132, 0.5037, 0.8311, 0.5194, 0.8312, 0.5194, 0.8312, 0.5037, 0.8311, 0.5023, 0.749, 0.5185, 0.749, 0.5185, 0.749, 0.5023, 0.749, 0.5008, 0.667, 0.5168, 0.6669, 0.5168, 0.6669, 0.5008, 0.667, 0.4994, 0.5849, 0.5173, 0.5848, 0.1393, 0.6429, 0.1304, 0.6382, 0.1381, 0.5047, 0.1393, 0.5038, 0.1304, 0.6382, 0.1164, 0.6255, 0.1353, 0.5041, 0.1381, 0.5047, 0.01012, 0.8637, 0.01857, 0.8846, 0.04043, 0.9971, 0.01066, 0.9849, 0.01857, 0.8846, 0.07607, 0.9183, 0.0824, 0.9991, 0.04043, 0.9971, 0.07607, 0.9183, 0.09865, 0.9177, 0.1006, 0.9996, 0.0824, 0.9991, 0.005278, 0.5038, 0.01499, 0.5045, 0.005571, 0.5809, 0.0002651, 0.5809, 0.0002651, 0.5809, 0.005571, 0.5809, 0.005775, 0.6462, 0.0, 0.6464, 0.0, 0.6464, 0.005775, 0.6462, 0.006031, 0.7463, 0.0008259, 0.7461, 0.0008259, 0.7461, 0.006031, 0.7463, 0.00876, 0.8283, 0.003853, 0.8277, 0.1364, 0.6613, 0.1333, 0.6607, 0.1304, 0.6382, 0.1393, 0.6429, 0.01499, 0.5045, 0.02237, 0.5056, 0.01209, 0.5811, 0.005571, 0.5809, 0.005571, 0.5809, 0.01209, 0.5811, 0.01326, 0.6483, 0.005775, 0.6462, 0.005775, 0.6462, 0.01326, 0.6483, 0.01251, 0.747, 0.006031, 0.7463, 0.006031, 0.7463, 0.01251, 0.747, 0.01471, 0.83, 0.00876, 0.8283, 0.1333, 0.6607, 0.1292, 0.6591, 0.1164, 0.6255, 0.1304, 0.6382, 0.02237, 0.5056, 0.04576, 0.5063, 0.02237, 0.5826, 0.01209, 0.5811, 0.01209, 0.5811, 0.02237, 0.5826, 0.0238, 0.6525, 0.01326, 0.6483, 0.01326, 0.6483, 0.0238, 0.6525, 0.02249, 0.7485, 0.01251, 0.747, 0.01251, 0.747, 0.02249, 0.7485, 0.02301, 0.8341, 0.01471, 0.83, 0.01471, 0.83, 0.02301, 0.8341, 0.01857, 0.8846, 0.01012, 0.8637, 0.04576, 0.5063, 0.07214, 0.5056, 0.0441, 0.5876, 0.02237, 0.5826, 0.02237, 0.5826, 0.0441, 0.5876, 0.04096, 0.66, 0.0238, 0.6525, 0.0238, 0.6525, 0.04096, 0.66, 0.04011, 0.751, 0.02249, 0.7485, 0.02249, 0.7485, 0.04011, 0.751, 0.0374, 0.8409, 0.02301, 0.8341, 0.02301, 0.8341, 0.0374, 0.8409, 0.07607, 0.9183, 0.01857, 0.8846, 0.07214, 0.5056, 0.0976, 0.5046, 0.08905, 0.5884, 0.0441, 0.5876, 0.0441, 0.5876, 0.08905, 0.5884, 0.07607, 0.6664, 0.04096, 0.66, 0.04096, 0.66, 0.07607, 0.6664, 0.07399, 0.7534, 0.04011, 0.751, 0.04011, 0.751, 0.07399, 0.7534, 0.07411, 0.8402, 0.0374, 0.8409, 0.0374, 0.8409, 0.07411, 0.8402, 0.09865, 0.9177, 0.07607, 0.9183, 0.0976, 0.5046, 0.1164, 0.505, 0.1161, 0.5877, 0.08905, 0.5884, 0.08905, 0.5884, 0.1161, 0.5877, 0.1119, 0.6691, 0.07607, 0.6664, 0.07607, 0.6664, 0.1119, 0.6691, 0.1123, 0.7525, 0.07399, 0.7534, 0.07399, 0.7534, 0.1123, 0.7525, 0.109, 0.835, 0.07411, 0.8402, 0.07411, 0.8402, 0.109, 0.835, 0.1164, 0.9172, 0.09865, 0.9177, 0.8737, 0.9929, 0.8794, 0.9108, 0.8944, 0.9103, 0.8926, 0.9923, 0.8794, 0.9108, 0.8758, 0.8287, 0.8932, 0.828, 0.8944, 0.9103, 0.8758, 0.8287, 0.8723, 0.7471, 0.8932, 0.746, 0.8932, 0.828, 0.8723, 0.7471, 0.8728, 0.6629, 0.8927, 0.6636, 0.8932, 0.746, 0.8728, 0.6629, 0.8758, 0.582, 0.8937, 0.5817, 0.8927, 0.6636, 0.7813, 0.995, 0.7817, 0.9144, 0.796, 0.9137, 0.791, 0.9945, 0.791, 0.9945, 0.796, 0.9137, 0.8163, 0.9128, 0.7984, 0.9938, 0.7984, 0.9938, 0.8163, 0.9128, 0.8413, 0.9119, 0.8219, 0.9942, 0.8219, 0.9942, 0.8413, 0.9119, 0.8628, 0.9112, 0.8483, 0.9937, 0.8483, 0.9937, 0.8628, 0.9112, 0.8794, 0.9108, 0.8737, 0.9929, 0.7817, 0.9144, 0.766, 0.8303, 0.7752, 0.8303, 0.796, 0.9137, 0.796, 0.9137, 0.7752, 0.8303, 0.791, 0.8306, 0.8163, 0.9128, 0.8163, 0.9128, 0.791, 0.8306, 0.8185, 0.8304, 0.8413, 0.9119, 0.8413, 0.9119, 0.8185, 0.8304, 0.8513, 0.8296, 0.8628, 0.9112, 0.8628, 0.9112, 0.8513, 0.8296, 0.8758, 0.8287, 0.8794, 0.9108, 0.766, 0.8303, 0.7671, 0.7506, 0.7753, 0.7514, 0.7752, 0.8303, 0.7752, 0.8303, 0.7753, 0.7514, 0.7886, 0.752, 0.791, 0.8306, 0.791, 0.8306, 0.7886, 0.752, 0.8118, 0.7516, 0.8185, 0.8304, 0.8185, 0.8304, 0.8118, 0.7516, 0.8431, 0.7495, 0.8513, 0.8296, 0.8513, 0.8296, 0.8431, 0.7495, 0.8723, 0.7471, 0.8758, 0.8287, 0.7671, 0.7506, 0.7681, 0.6694, 0.7788, 0.6685, 0.7753, 0.7514, 0.7753, 0.7514, 0.7788, 0.6685, 0.7957, 0.6665, 0.7886, 0.752, 0.7886, 0.752, 0.7957, 0.6665, 0.8207, 0.6642, 0.8118, 0.7516, 0.8118, 0.7516, 0.8207, 0.6642, 0.8495, 0.6626, 0.8431, 0.7495, 0.8431, 0.7495, 0.8495, 0.6626, 0.8728, 0.6629, 0.8723, 0.7471, 0.7681, 0.6694, 0.77, 0.5857, 0.777, 0.5862, 0.7788, 0.6685, 0.7788, 0.6685, 0.777, 0.5862, 0.7911, 0.5854, 0.7957, 0.6665, 0.7957, 0.6665, 0.7911, 0.5854, 0.8188, 0.5839, 0.8207, 0.6642, 0.8207, 0.6642, 0.8188, 0.5839, 0.8533, 0.5829, 0.8495, 0.6626, 0.8495, 0.6626, 0.8533, 0.5829, 0.8758, 0.582, 0.8728, 0.6629, 0.77, 0.5857, 0.7773, 0.4957, 0.7921, 0.4957, 0.777, 0.5862, 0.777, 0.5862, 0.7921, 0.4957, 0.8205, 0.4975, 0.7911, 0.5854, 0.7911, 0.5854, 0.8205, 0.4975, 0.8476, 0.4993, 0.8188, 0.5839, 0.8188, 0.5839, 0.8476, 0.4993, 0.8645, 0.4996, 0.8533, 0.5829, 0.8533, 0.5829, 0.8645, 0.4996, 0.8793, 0.4996, 0.8758, 0.582, 0.4958, 0.09097, 0.4265, 0.0889, 0.4214, 0.002548, 0.4979, 0.001053, 0.4265, 0.0889, 0.3361, 0.08759, 0.3452, 0.00592, 0.4214, 0.002548, 0.3361, 0.08759, 0.2505, 0.08746, 0.2586, 0.005905, 0.3452, 0.00592, 0.2505, 0.08746, 0.168, 0.08739, 0.1785, 0.008926, 0.2586, 0.005905, 0.168, 0.08739, 0.08545, 0.08566, 0.09126, 0.0, 0.1785, 0.008926, 0.4979, 0.5003, 0.4207, 0.4972, 0.4147, 0.4184, 0.4942, 0.4198, 0.4942, 0.4198, 0.4147, 0.4184, 0.4156, 0.3353, 0.493, 0.3356, 0.493, 0.3356, 0.4156, 0.3353, 0.4155, 0.2528, 0.4933, 0.2559, 0.4933, 0.2559, 0.4155, 0.2528, 0.4172, 0.1705, 0.4962, 0.1747, 0.4962, 0.1747, 0.4172, 0.1705, 0.4265, 0.0889, 0.4958, 0.09097, 0.4207, 0.4972, 0.3553, 0.4947, 0.334, 0.4168, 0.4147, 0.4184, 0.4147, 0.4184, 0.334, 0.4168, 0.3331, 0.3353, 0.4156, 0.3353, 0.4156, 0.3353, 0.3331, 0.3353, 0.3331, 0.2527, 0.4155, 0.2528, 0.4155, 0.2528, 0.3331, 0.2527, 0.3331, 0.1701, 0.4172, 0.1705, 0.4172, 0.1705, 0.3331, 0.1701, 0.3361, 0.08759, 0.4265, 0.0889, 0.3553, 0.4947, 0.2556, 0.4934, 0.2498, 0.4161, 0.334, 0.4168, 0.334, 0.4168, 0.2498, 0.4161, 0.2505, 0.3353, 0.3331, 0.3353, 0.3331, 0.3353, 0.2505, 0.3353, 0.2505, 0.2527, 0.3331, 0.2527, 0.3331, 0.2527, 0.2505, 0.2527, 0.2505, 0.1701, 0.3331, 0.1701, 0.3331, 0.1701, 0.2505, 0.1701, 0.2505, 0.08746, 0.3361, 0.08759, 0.2556, 0.4934, 0.1741, 0.5002, 0.1674, 0.4221, 0.2498, 0.4161, 0.2498, 0.4161, 0.1674, 0.4221, 0.1679, 0.3358, 0.2505, 0.3353, 0.2505, 0.3353, 0.1679, 0.3358, 0.1679, 0.2527, 0.2505, 0.2527, 0.2505, 0.2527, 0.1679, 0.2527, 0.1679, 0.1701, 0.2505, 0.1701, 0.2505, 0.1701, 0.1679, 0.1701, 0.168, 0.08739, 0.2505, 0.08746, 0.1741, 0.5002, 0.1558, 0.5035, 0.1158, 0.4529, 0.1674, 0.4221, 0.1674, 0.4221, 0.1158, 0.4529, 0.08524, 0.3385, 0.1679, 0.3358, 0.1679, 0.3358, 0.08524, 0.3385, 0.08533, 0.2527, 0.1679, 0.2527, 0.1679, 0.2527, 0.08533, 0.2527, 0.08534, 0.1701, 0.1679, 0.1701, 0.1679, 0.1701, 0.08534, 0.1701, 0.08545, 0.08566, 0.168, 0.08739, 0.1558, 0.5035, 0.01659, 0.5038, 0.0154, 0.426, 0.1158, 0.4529, 0.1158, 0.4529, 0.0154, 0.426, 0.001724, 0.3318, 0.08524, 0.3385, 0.08524, 0.3385, 0.001724, 0.3318, 0.0007477, 0.2553, 0.08533, 0.2527, 0.08533, 0.2527, 0.0007477, 0.2553, 0.0, 0.1788, 0.08534, 0.1701, 0.08534, 0.1701, 0.0, 0.1788, 0.002411, 0.08293, 0.08545, 0.08566])
me_plane_007.materials.append(mat_sand)
me_plane_007.use_remesh_fix_poles = True
me_plane_007.use_remesh_preserve_attributes = False
me_plane_007.use_mirror_vertex_groups = False
me_plane_007.update()

# ---- objects
ob_plane = bpy.data.objects.new('Plane', me_plane)
ob_sun = bpy.data.objects.new('Sun', light_sun)
ob_camera = bpy.data.objects.new('Camera', cam_camera)
ob_sand_underneth = bpy.data.objects.new('Sand Underneth', me_plane_007)

# ---- transforms, parenting, visibility, modifiers, constraints
ob_plane.location = (0.0, 0.0, 0.0)
ob_plane.lineart.crease_threshold = 0.0
ob_plane.cycles.use_adaptive_subdivision = True
_m = ob_plane.modifiers.new('Subdivision', 'SUBSURF')
_m.uv_smooth = 'PRESERVE_CORNERS'
_m.subdivision_type = 'SIMPLE'
ob_sun.location = (-168.9, 46.66, 70.99)
ob_sun.rotation_euler = (-1.395, -0.5334, 0.8877)
ob_sun.lineart.crease_threshold = 0.0
ob_camera.location = (-426.9, -440.8, 89.83)
ob_camera.rotation_euler = (1.416, -6.911e-07, -0.8001)
ob_camera.scale = (1.0, 1.0, 1.0)
ob_camera.lineart.crease_threshold = 0.0
ob_sand_underneth.location = (0.0, 0.0, -19.34)
ob_sand_underneth.lineart.crease_threshold = 0.0
ob_sand_underneth.cycles.use_adaptive_subdivision = True
_m = ob_sand_underneth.modifiers.new('Subdivision', 'SUBSURF')
_m.uv_smooth = 'PRESERVE_CORNERS'
_m.subdivision_type = 'SIMPLE'

# ---- collection membership
col_collection.objects.link(ob_plane)
col_collection.objects.link(ob_sun)
col_collection.objects.link(ob_camera)
col_collection.objects.link(ob_sand_underneth)

# ---- scene / render settings (as saved in the file)
scene.camera = ob_camera
scene.frame_start = 1; scene.frame_end = 250; scene.frame_set(1)
scene.render.engine = 'CYCLES'
scene.render.use_persistent_data = True
scene.cycles.feature_set = 'EXPERIMENTAL'
scene.cycles.samples = 128
scene.cycles.sampling_pattern = 'TABULATED_SOBOL'
scene.cycles.use_adaptive_sampling = False
scene.cycles.use_light_tree = False
scene.cycles.debug_use_hair_bvh = False
scene.view_settings.view_transform = 'Filmic'
bpy.context.view_layer.update()
